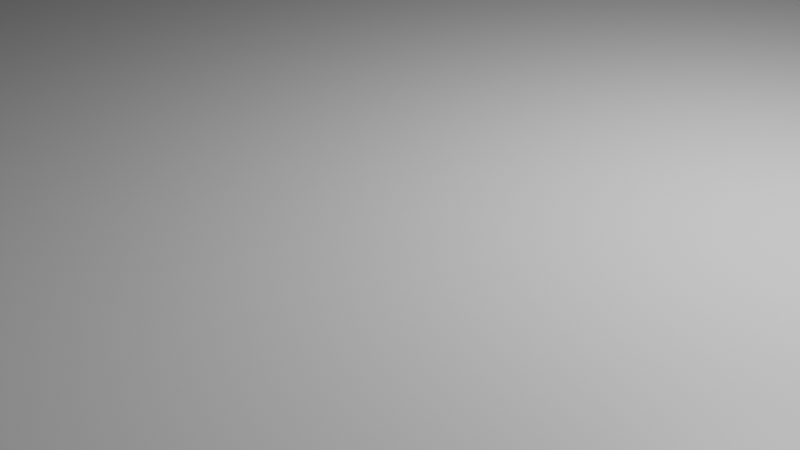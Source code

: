 # Source: rx_mounting_plate.blend  (saved by Blender 2.82.7; exported with 4.5.12 LTS)
import bpy
from mathutils import Matrix  # noqa: F401  (used for matrix-valued properties, if any)

bpy.ops.wm.read_factory_settings(use_empty=True)
scene = bpy.context.scene
scene.name = 'Scene'

# ---- collections
col_collection = bpy.data.collections.new('Collection'); scene.collection.children.link(col_collection)

# ---- materials (node trees are filled in below, after node groups)
mat_material = bpy.data.materials.new('Material')
mat_material.alpha_threshold = 0.0
mat_material.use_transparent_shadow = False
mat_material.line_color = (0.0, 0.0, 0.0, 1.0)

# ---- material node trees
mat_material.use_nodes = True; mat_material.node_tree.nodes.clear()
_N = mat_material.node_tree.nodes; _L = mat_material.node_tree.links
n0 = _N.new('ShaderNodeOutputMaterial'); n0.name = 'Material Output'; n0.location = (300, 300)
n1 = _N.new('ShaderNodeBsdfPrincipled'); n1.name = 'Principled BSDF'; n1.location = (10, 300)
n1.distribution = 'GGX'
n1.subsurface_method = 'BURLEY'
n1.inputs[2].default_value = 0.4
n1.inputs[3].default_value = 1.45
n1.inputs[27].default_value = (0.0, 0.0, 0.0, 1.0)
n1.inputs[28].default_value = 1.0
_L.new(n1.outputs[0], n0.inputs[0])
n0.is_active_output = True

# ---- world
world_world = bpy.data.worlds.new('World'); scene.world = world_world
world_world.use_nodes = True; world_world.node_tree.nodes.clear()
_N = world_world.node_tree.nodes; _L = world_world.node_tree.links
n0 = _N.new('ShaderNodeOutputWorld'); n0.name = 'World Output'; n0.location = (300, 300)
n1 = _N.new('ShaderNodeBackground'); n1.name = 'Background'; n1.location = (10, 300)
n1.inputs[0].default_value = (0.05088, 0.05088, 0.05088, 1.0)
_L.new(n1.outputs[0], n0.inputs[0])
n0.is_active_output = True
world_world.color = (0.05088, 0.05088, 0.05088)
world_world.use_sun_shadow = False
world_world.sun_shadow_jitter_overblur = 0.0

# ---- cameras
cam_camera = bpy.data.cameras.new('Camera')
cam_camera.clip_end = 100.0
cam_camera.ortho_scale = 7.314

# ---- lights
light_light = bpy.data.lights.new('Light', 'POINT')
light_light.transmission_factor = 0.0
light_light.energy = 1000.0
light_light.shadow_soft_size = 0.1
light_light.shadow_maximum_resolution = 0.006
light_light.use_absolute_resolution = True

# ---- meshes
me_cube = bpy.data.meshes.new('Cube')
me_cube.from_pydata([(1.0, 1.0, 1.0), (1.0, 1.0, -1.0), (1.0, -1.0, 1.0), (1.0, -1.0, -1.0), (-1.0, 1.0, 1.0), (-1.0, 1.0, -1.0), (-1.0, -1.0, 1.0), (-1.0, -1.0, -1.0), (-0.9598, -0.687, 1.0), (-0.9598, -0.687, -1.0), (-0.9583, -0.6746, 1.0), (-0.9583, -0.6746, -1.0), (-0.9381, -0.6483, 1.0), (-0.9381, -0.6483, -1.0), (-0.9412, -0.6442, 1.0), (-0.9412, -0.6442, -1.0), (-0.9608, -0.7004, 1.0), (-0.9608, -0.7004, -1.0), (-0.9327, -0.6638, 1.0), (-0.9327, -0.6638, -1.0), (-0.9352, -0.7737, 1.0), (-0.9352, -0.7737, -1.0), (-0.9381, -0.7803, 1.0), (-0.9381, -0.7803, -1.0), (-0.9306, -0.6746, 1.0), (-0.9306, -0.6746, -1.0), (-0.9412, -0.7843, 1.0), (-0.9412, -0.7843, -1.0), (-0.9508, -0.7803, 1.0), (-0.9508, -0.7803, -1.0), (-0.9611, -0.7143, 1.0), (-0.9611, -0.7143, -1.0), (-0.9508, -0.6483, 1.0), (-0.9508, -0.6483, -1.0), (-0.9537, -0.7737, 1.0), (-0.9537, -0.7737, -1.0), (-0.9281, -0.7282, 1.0), (-0.9281, -0.7282, -1.0), (-0.9327, -0.7648, 1.0), (-0.9327, -0.7648, -1.0), (-0.929, -0.7416, 1.0), (-0.929, -0.7416, -1.0), (-0.9278, -0.7143, 1.0), (-0.9278, -0.7143, -1.0), (-0.9562, -0.6638, 1.0), (-0.9562, -0.6638, -1.0), (-0.9537, -0.6549, 1.0), (-0.9537, -0.6549, -1.0), (-0.9444, -0.7857, 1.0), (-0.9444, -0.7857, -1.0), (-0.9444, -0.6429, 1.0), (-0.9444, -0.6429, -1.0), (-0.9281, -0.7004, 1.0), (-0.9281, -0.7004, -1.0), (-0.9352, -0.6549, 1.0), (-0.9352, -0.6549, -1.0), (-0.929, -0.687, 1.0), (-0.929, -0.687, -1.0), (-0.9598, -0.7416, 1.0), (-0.9598, -0.7416, -1.0), (-0.9583, -0.754, 1.0), (-0.9583, -0.754, -1.0), (-0.9608, -0.7282, 1.0), (-0.9608, -0.7282, -1.0), (-0.9562, -0.7648, 1.0), (-0.9562, -0.7648, -1.0), (-0.9477, -0.7843, 1.0), (-0.9477, -0.7843, -1.0), (-0.9306, -0.754, 1.0), (-0.9306, -0.754, -1.0), (-0.9477, -0.6442, 1.0), (-0.9477, -0.6442, -1.0), (-0.9598, 0.7416, 1.0), (-0.9598, 0.7416, -1.0), (-0.9583, 0.754, 1.0), (-0.9583, 0.754, -1.0), (-0.9381, 0.7803, 1.0), (-0.9381, 0.7803, -1.0), (-0.9412, 0.7843, 1.0), (-0.9412, 0.7843, -1.0), (-0.9608, 0.7282, 1.0), (-0.9608, 0.7282, -1.0), (-0.9327, 0.7648, 1.0), (-0.9327, 0.7648, -1.0), (-0.9352, 0.6549, 1.0), (-0.9352, 0.6549, -1.0), (-0.9381, 0.6483, 1.0), (-0.9381, 0.6483, -1.0), (-0.9306, 0.754, 1.0), (-0.9306, 0.754, -1.0), (-0.9412, 0.6442, 1.0), (-0.9412, 0.6442, -1.0), (-0.9508, 0.6483, 1.0), (-0.9508, 0.6483, -1.0), (-0.9611, 0.7143, 1.0), (-0.9611, 0.7143, -1.0), (-0.9508, 0.7803, 1.0), (-0.9508, 0.7803, -1.0), (-0.9537, 0.6549, 1.0), (-0.9537, 0.6549, -1.0), (-0.9281, 0.7004, 1.0), (-0.9281, 0.7004, -1.0), (-0.9327, 0.6638, 1.0), (-0.9327, 0.6638, -1.0), (-0.929, 0.687, 1.0), (-0.929, 0.687, -1.0), (-0.9278, 0.7143, 1.0), (-0.9278, 0.7143, -1.0), (-0.9562, 0.7648, 1.0), (-0.9562, 0.7648, -1.0), (-0.9537, 0.7737, 1.0), (-0.9537, 0.7737, -1.0), (-0.9444, 0.6429, 1.0), (-0.9444, 0.6429, -1.0), (-0.9444, 0.7857, 1.0), (-0.9444, 0.7857, -1.0), (-0.9281, 0.7282, 1.0), (-0.9281, 0.7282, -1.0), (-0.9352, 0.7737, 1.0), (-0.9352, 0.7737, -1.0), (-0.929, 0.7416, 1.0), (-0.929, 0.7416, -1.0), (-0.9598, 0.687, 1.0), (-0.9598, 0.687, -1.0), (-0.9583, 0.6746, 1.0), (-0.9583, 0.6746, -1.0), (-0.9608, 0.7004, 1.0), (-0.9608, 0.7004, -1.0), (-0.9562, 0.6638, 1.0), (-0.9562, 0.6638, -1.0), (-0.9477, 0.6442, 1.0), (-0.9477, 0.6442, -1.0), (-0.9306, 0.6746, 1.0), (-0.9306, 0.6746, -1.0), (-0.9477, 0.7843, 1.0), (-0.9477, 0.7843, -1.0), (-0.4043, -0.687, 1.0), (-0.4043, -0.687, -1.0), (-0.4027, -0.6746, 1.0), (-0.4027, -0.6746, -1.0), (-0.3825, -0.6483, 1.0), (-0.3825, -0.6483, -1.0), (-0.3856, -0.6442, 1.0), (-0.3856, -0.6442, -1.0), (-0.4052, -0.7004, 1.0), (-0.4052, -0.7004, -1.0), (-0.3771, -0.6638, 1.0), (-0.3771, -0.6638, -1.0), (-0.3796, -0.7737, 1.0), (-0.3796, -0.7737, -1.0), (-0.3825, -0.7803, 1.0), (-0.3825, -0.7803, -1.0), (-0.375, -0.6746, 1.0), (-0.375, -0.6746, -1.0), (-0.3856, -0.7843, 1.0), (-0.3856, -0.7843, -1.0), (-0.3953, -0.7803, 1.0), (-0.3953, -0.7803, -1.0), (-0.4056, -0.7143, 1.0), (-0.4056, -0.7143, -1.0), (-0.3953, -0.6483, 1.0), (-0.3953, -0.6483, -1.0), (-0.3981, -0.7737, 1.0), (-0.3981, -0.7737, -1.0), (-0.3725, -0.7282, 1.0), (-0.3725, -0.7282, -1.0), (-0.3771, -0.7648, 1.0), (-0.3771, -0.7648, -1.0), (-0.3735, -0.7416, 1.0), (-0.3735, -0.7416, -1.0), (-0.3722, -0.7143, 1.0), (-0.3722, -0.7143, -1.0), (-0.4007, -0.6638, 1.0), (-0.4007, -0.6638, -1.0), (-0.3981, -0.6549, 1.0), (-0.3981, -0.6549, -1.0), (-0.3889, -0.7857, 1.0), (-0.3889, -0.7857, -1.0), (-0.3889, -0.6429, 1.0), (-0.3889, -0.6429, -1.0), (-0.3725, -0.7004, 1.0), (-0.3725, -0.7004, -1.0), (-0.3796, -0.6549, 1.0), (-0.3796, -0.6549, -1.0), (-0.3735, -0.687, 1.0), (-0.3735, -0.687, -1.0), (-0.4043, -0.7416, 1.0), (-0.4043, -0.7416, -1.0), (-0.4027, -0.754, 1.0), (-0.4027, -0.754, -1.0), (-0.4052, -0.7282, 1.0), (-0.4052, -0.7282, -1.0), (-0.4007, -0.7648, 1.0), (-0.4007, -0.7648, -1.0), (-0.3921, -0.7843, 1.0), (-0.3921, -0.7843, -1.0), (-0.375, -0.754, 1.0), (-0.375, -0.754, -1.0), (-0.3921, -0.6442, 1.0), (-0.3921, -0.6442, -1.0), (-0.4043, 0.7416, 1.0), (-0.4043, 0.7416, -1.0), (-0.4027, 0.754, 1.0), (-0.4027, 0.754, -1.0), (-0.3825, 0.7803, 1.0), (-0.3825, 0.7803, -1.0), (-0.3856, 0.7843, 1.0), (-0.3856, 0.7843, -1.0), (-0.4052, 0.7282, 1.0), (-0.4052, 0.7282, -1.0), (-0.3771, 0.7648, 1.0), (-0.3771, 0.7648, -1.0), (-0.3796, 0.6549, 1.0), (-0.3796, 0.6549, -1.0), (-0.3825, 0.6483, 1.0), (-0.3825, 0.6483, -1.0), (-0.375, 0.754, 1.0), (-0.375, 0.754, -1.0), (-0.3856, 0.6442, 1.0), (-0.3856, 0.6442, -1.0), (-0.3953, 0.6483, 1.0), (-0.3953, 0.6483, -1.0), (-0.4056, 0.7143, 1.0), (-0.4056, 0.7143, -1.0), (-0.3953, 0.7803, 1.0), (-0.3953, 0.7803, -1.0), (-0.3981, 0.6549, 1.0), (-0.3981, 0.6549, -1.0), (-0.3725, 0.7004, 1.0), (-0.3725, 0.7004, -1.0), (-0.3771, 0.6638, 1.0), (-0.3771, 0.6638, -1.0), (-0.3735, 0.687, 1.0), (-0.3735, 0.687, -1.0), (-0.3722, 0.7143, 1.0), (-0.3722, 0.7143, -1.0), (-0.4007, 0.7648, 1.0), (-0.4007, 0.7648, -1.0), (-0.3981, 0.7737, 1.0), (-0.3981, 0.7737, -1.0), (-0.3889, 0.6429, 1.0), (-0.3889, 0.6429, -1.0), (-0.3889, 0.7857, 1.0), (-0.3889, 0.7857, -1.0), (-0.3725, 0.7282, 1.0), (-0.3725, 0.7282, -1.0), (-0.3796, 0.7737, 1.0), (-0.3796, 0.7737, -1.0), (-0.3735, 0.7416, 1.0), (-0.3735, 0.7416, -1.0), (-0.4043, 0.687, 1.0), (-0.4043, 0.687, -1.0), (-0.4027, 0.6746, 1.0), (-0.4027, 0.6746, -1.0), (-0.4052, 0.7004, 1.0), (-0.4052, 0.7004, -1.0), (-0.4007, 0.6638, 1.0), (-0.4007, 0.6638, -1.0), (-0.3921, 0.6442, 1.0), (-0.3921, 0.6442, -1.0), (-0.375, 0.6746, 1.0), (-0.375, 0.6746, -1.0), (-0.3921, 0.7843, 1.0), (-0.3921, 0.7843, -1.0), (0.1513, 0.7416, 1.0), (0.1513, 0.7416, -1.0), (0.1528, 0.754, 1.0), (0.1528, 0.754, -1.0), (0.173, 0.7803, 1.0), (0.173, 0.7803, -1.0), (0.1699, 0.7843, 1.0), (0.1699, 0.7843, -1.0), (0.1503, 0.7282, 1.0), (0.1503, 0.7282, -1.0), (0.1785, 0.7648, 1.0), (0.1785, 0.7648, -1.0), (0.1759, 0.6549, 1.0), (0.1759, 0.6549, -1.0), (0.173, 0.6483, 1.0), (0.173, 0.6483, -1.0), (0.1805, 0.754, 1.0), (0.1805, 0.754, -1.0), (0.1699, 0.6442, 1.0), (0.1699, 0.6442, -1.0), (0.1603, 0.6483, 1.0), (0.1603, 0.6483, -1.0), (0.15, 0.7143, 1.0), (0.15, 0.7143, -1.0), (0.1603, 0.7803, 1.0), (0.1603, 0.7803, -1.0), (0.1574, 0.6549, 1.0), (0.1574, 0.6549, -1.0), (0.183, 0.7004, 1.0), (0.183, 0.7004, -1.0), (0.1785, 0.6638, 1.0), (0.1785, 0.6638, -1.0), (0.1821, 0.687, 1.0), (0.1821, 0.687, -1.0), (0.1833, 0.7143, 1.0), (0.1833, 0.7143, -1.0), (0.1549, 0.7648, 1.0), (0.1549, 0.7648, -1.0), (0.1574, 0.7737, 1.0), (0.1574, 0.7737, -1.0), (0.1667, 0.6429, 1.0), (0.1667, 0.6429, -1.0), (0.1667, 0.7857, 1.0), (0.1667, 0.7857, -1.0), (0.183, 0.7282, 1.0), (0.183, 0.7282, -1.0), (0.1759, 0.7737, 1.0), (0.1759, 0.7737, -1.0), (0.1821, 0.7416, 1.0), (0.1821, 0.7416, -1.0), (0.1513, 0.687, 1.0), (0.1513, 0.687, -1.0), (0.1528, 0.6746, 1.0), (0.1528, 0.6746, -1.0), (0.1503, 0.7004, 1.0), (0.1503, 0.7004, -1.0), (0.1549, 0.6638, 1.0), (0.1549, 0.6638, -1.0), (0.1634, 0.6442, 1.0), (0.1634, 0.6442, -1.0), (0.1805, 0.6746, 1.0), (0.1805, 0.6746, -1.0), (0.1634, 0.7843, 1.0), (0.1634, 0.7843, -1.0), (0.1513, -0.687, 1.0), (0.1513, -0.687, -1.0), (0.1528, -0.6746, 1.0), (0.1528, -0.6746, -1.0), (0.173, -0.6483, 1.0), (0.173, -0.6483, -1.0), (0.1699, -0.6442, 1.0), (0.1699, -0.6442, -1.0), (0.1503, -0.7004, 1.0), (0.1503, -0.7004, -1.0), (0.1785, -0.6638, 1.0), (0.1785, -0.6638, -1.0), (0.1759, -0.7737, 1.0), (0.1759, -0.7737, -1.0), (0.173, -0.7803, 1.0), (0.173, -0.7803, -1.0), (0.1805, -0.6746, 1.0), (0.1805, -0.6746, -1.0), (0.1699, -0.7843, 1.0), (0.1699, -0.7843, -1.0), (0.1603, -0.7803, 1.0), (0.1603, -0.7803, -1.0), (0.15, -0.7143, 1.0), (0.15, -0.7143, -1.0), (0.1603, -0.6483, 1.0), (0.1603, -0.6483, -1.0), (0.1574, -0.7737, 1.0), (0.1574, -0.7737, -1.0), (0.183, -0.7282, 1.0), (0.183, -0.7282, -1.0), (0.1785, -0.7648, 1.0), (0.1785, -0.7648, -1.0), (0.1821, -0.7416, 1.0), (0.1821, -0.7416, -1.0), (0.1833, -0.7143, 1.0), (0.1833, -0.7143, -1.0), (0.1549, -0.6638, 1.0), (0.1549, -0.6638, -1.0), (0.1574, -0.6549, 1.0), (0.1574, -0.6549, -1.0), (0.1667, -0.7857, 1.0), (0.1667, -0.7857, -1.0), (0.1667, -0.6429, 1.0), (0.1667, -0.6429, -1.0), (0.183, -0.7004, 1.0), (0.183, -0.7004, -1.0), (0.1759, -0.6549, 1.0), (0.1759, -0.6549, -1.0), (0.1821, -0.687, 1.0), (0.1821, -0.687, -1.0), (0.1513, -0.7416, 1.0), (0.1513, -0.7416, -1.0), (0.1528, -0.754, 1.0), (0.1528, -0.754, -1.0), (0.1503, -0.7282, 1.0), (0.1503, -0.7282, -1.0), (0.1549, -0.7648, 1.0), (0.1549, -0.7648, -1.0), (0.1634, -0.7843, 1.0), (0.1634, -0.7843, -1.0), (0.1805, -0.754, 1.0), (0.1805, -0.754, -1.0), (0.1634, -0.6442, 1.0), (0.1634, -0.6442, -1.0), (0.929, 0.7416, 1.0), (0.929, 0.7416, -1.0), (0.9306, 0.754, 1.0), (0.9306, 0.754, -1.0), (0.9508, 0.7803, 1.0), (0.9508, 0.7803, -1.0), (0.9477, 0.7843, 1.0), (0.9477, 0.7843, -1.0), (0.9281, 0.7282, 1.0), (0.9281, 0.7282, -1.0), (0.9562, 0.7648, 1.0), (0.9562, 0.7648, -1.0), (0.9537, 0.6549, 1.0), (0.9537, 0.6549, -1.0), (0.9508, 0.6483, 1.0), (0.9508, 0.6483, -1.0), (0.9583, 0.754, 1.0), (0.9583, 0.754, -1.0), (0.9477, 0.6442, 1.0), (0.9477, 0.6442, -1.0), (0.9381, 0.6483, 1.0), (0.9381, 0.6483, -1.0), (0.9278, 0.7143, 1.0), (0.9278, 0.7143, -1.0), (0.9381, 0.7803, 1.0), (0.9381, 0.7803, -1.0), (0.9352, 0.6549, 1.0), (0.9352, 0.6549, -1.0), (0.9608, 0.7004, 1.0), (0.9608, 0.7004, -1.0), (0.9562, 0.6638, 1.0), (0.9562, 0.6638, -1.0), (0.9598, 0.687, 1.0), (0.9598, 0.687, -1.0), (0.9611, 0.7143, 1.0), (0.9611, 0.7143, -1.0), (0.9327, 0.7648, 1.0), (0.9327, 0.7648, -1.0), (0.9352, 0.7737, 1.0), (0.9352, 0.7737, -1.0), (0.9444, 0.6429, 1.0), (0.9444, 0.6429, -1.0), (0.9444, 0.7857, 1.0), (0.9444, 0.7857, -1.0), (0.9608, 0.7282, 1.0), (0.9608, 0.7282, -1.0), (0.9537, 0.7737, 1.0), (0.9537, 0.7737, -1.0), (0.9598, 0.7416, 1.0), (0.9598, 0.7416, -1.0), (0.929, 0.687, 1.0), (0.929, 0.687, -1.0), (0.9306, 0.6746, 1.0), (0.9306, 0.6746, -1.0), (0.9281, 0.7004, 1.0), (0.9281, 0.7004, -1.0), (0.9327, 0.6638, 1.0), (0.9327, 0.6638, -1.0), (0.9412, 0.6442, 1.0), (0.9412, 0.6442, -1.0), (0.9583, 0.6746, 1.0), (0.9583, 0.6746, -1.0), (0.9412, 0.7843, 1.0), (0.9412, 0.7843, -1.0), (0.929, -0.687, 1.0), (0.929, -0.687, -1.0), (0.9306, -0.6746, 1.0), (0.9306, -0.6746, -1.0), (0.9508, -0.6483, 1.0), (0.9508, -0.6483, -1.0), (0.9477, -0.6442, 1.0), (0.9477, -0.6442, -1.0), (0.9281, -0.7004, 1.0), (0.9281, -0.7004, -1.0), (0.9562, -0.6638, 1.0), (0.9562, -0.6638, -1.0), (0.9537, -0.7737, 1.0), (0.9537, -0.7737, -1.0), (0.9508, -0.7803, 1.0), (0.9508, -0.7803, -1.0), (0.9583, -0.6746, 1.0), (0.9583, -0.6746, -1.0), (0.9477, -0.7843, 1.0), (0.9477, -0.7843, -1.0), (0.9381, -0.7803, 1.0), (0.9381, -0.7803, -1.0), (0.9278, -0.7143, 1.0), (0.9278, -0.7143, -1.0), (0.9381, -0.6483, 1.0), (0.9381, -0.6483, -1.0), (0.9352, -0.7737, 1.0), (0.9352, -0.7737, -1.0), (0.9608, -0.7282, 1.0), (0.9608, -0.7282, -1.0), (0.9562, -0.7648, 1.0), (0.9562, -0.7648, -1.0), (0.9598, -0.7416, 1.0), (0.9598, -0.7416, -1.0), (0.9611, -0.7143, 1.0), (0.9611, -0.7143, -1.0), (0.9327, -0.6638, 1.0), (0.9327, -0.6638, -1.0), (0.9352, -0.6549, 1.0), (0.9352, -0.6549, -1.0), (0.9444, -0.7857, 1.0), (0.9444, -0.7857, -1.0), (0.9444, -0.6429, 1.0), (0.9444, -0.6429, -1.0), (0.9608, -0.7004, 1.0), (0.9608, -0.7004, -1.0), (0.9537, -0.6549, 1.0), (0.9537, -0.6549, -1.0), (0.9598, -0.687, 1.0), (0.9598, -0.687, -1.0), (0.929, -0.7416, 1.0), (0.929, -0.7416, -1.0), (0.9306, -0.754, 1.0), (0.9306, -0.754, -1.0), (0.9281, -0.7282, 1.0), (0.9281, -0.7282, -1.0), (0.9327, -0.7648, 1.0), (0.9327, -0.7648, -1.0), (0.9412, -0.7843, 1.0), (0.9412, -0.7843, -1.0), (0.9583, -0.754, 1.0), (0.9583, -0.754, -1.0), (0.9412, -0.6442, 1.0), (0.9412, -0.6442, -1.0), (-0.2394, 0.753, 1.0), (-0.2394, 0.753, -1.0), (-0.2379, 0.7654, 1.0), (-0.2379, 0.7654, -1.0), (-0.2176, 0.7917, 1.0), (-0.2176, 0.7917, -1.0), (-0.2207, 0.7958, 1.0), (-0.2207, 0.7958, -1.0), (-0.2402, 0.7418, 1.0), (-0.2403, 0.7396, 1.0), (-0.2403, 0.7396, -1.0), (-0.2402, 0.7418, -1.0), (-0.2122, 0.7762, 1.0), (-0.2122, 0.7762, -1.0), (-0.2147, 0.6663, 1.0), (-0.2147, 0.6663, -1.0), (-0.2176, 0.6597, 1.0), (-0.2176, 0.6597, -1.0), (-0.2101, 0.7654, 1.0), (-0.2101, 0.7654, -1.0), (-0.2207, 0.6557, 1.0), (-0.2207, 0.6557, -1.0), (-0.2304, 0.6597, 1.0), (-0.2304, 0.6597, -1.0), (-0.2407, 0.7257, 1.0), (-0.2407, 0.7257, -1.0), (-0.2304, 0.7917, 1.0), (-0.2304, 0.7917, -1.0), (-0.2333, 0.6663, 1.0), (-0.2333, 0.6663, -1.0), (-0.2077, 0.7118, 1.0), (-0.2077, 0.7118, -1.0), (-0.2076, 0.7143, 1.0), (-0.2076, 0.7143, -1.0), (-0.2122, 0.6752, 1.0), (-0.2122, 0.6752, -1.0), (-0.2086, 0.6984, 1.0), (-0.2086, 0.6984, -1.0), (-0.2073, 0.7257, 1.0), (-0.2073, 0.7257, -1.0), (-0.2358, 0.7762, 1.0), (-0.2358, 0.7762, -1.0), (-0.2333, 0.7851, 1.0), (-0.2333, 0.7851, -1.0), (-0.224, 0.6543, 1.0), (-0.224, 0.6543, -1.0), (-0.224, 0.7971, 1.0), (-0.224, 0.7971, -1.0), (-0.2077, 0.7396, 1.0), (-0.2077, 0.7396, -1.0), (-0.2147, 0.7851, 1.0), (-0.2147, 0.7851, -1.0), (-0.2086, 0.753, 1.0), (-0.2086, 0.753, -1.0), (-0.2083, 0.7484, 1.0), (-0.2083, 0.7484, -1.0), (-0.2394, 0.6984, 1.0), (-0.2394, 0.6984, -1.0), (-0.2379, 0.686, 1.0), (-0.2379, 0.686, -1.0), (-0.2403, 0.7118, 1.0), (-0.2403, 0.7118, -1.0), (-0.2358, 0.6752, 1.0), (-0.2358, 0.6752, -1.0), (-0.2404, 0.7143, 1.0), (-0.2404, 0.7143, -1.0), (-0.2273, 0.6557, 1.0), (-0.2273, 0.6557, -1.0), (-0.2101, 0.686, 1.0), (-0.2101, 0.686, -1.0), (-0.2273, 0.7958, 1.0), (-0.2273, 0.7958, -1.0), (-0.2394, -0.6984, 1.0), (-0.2394, -0.6984, -1.0), (-0.2379, -0.686, 1.0), (-0.2379, -0.686, -1.0), (-0.2176, -0.6597, 1.0), (-0.2176, -0.6597, -1.0), (-0.2207, -0.6557, 1.0), (-0.2207, -0.6557, -1.0), (-0.2403, -0.7118, 1.0), (-0.2403, -0.7118, -1.0), (-0.2122, -0.6752, 1.0), (-0.2122, -0.6752, -1.0), (-0.2147, -0.7851, 1.0), (-0.2147, -0.7851, -1.0), (-0.2176, -0.7917, 1.0), (-0.2176, -0.7917, -1.0), (-0.2101, -0.686, 1.0), (-0.2101, -0.686, -1.0), (-0.2207, -0.7958, 1.0), (-0.2207, -0.7958, -1.0), (-0.2304, -0.7917, 1.0), (-0.2304, -0.7917, -1.0), (-0.2407, -0.7257, 1.0), (-0.2407, -0.7257, -1.0), (-0.2304, -0.6597, 1.0), (-0.2304, -0.6597, -1.0), (-0.2333, -0.7851, 1.0), (-0.2333, -0.7851, -1.0), (-0.2404, -0.7143, 1.0), (-0.2404, -0.7143, -1.0), (-0.2077, -0.7396, 1.0), (-0.2077, -0.7396, -1.0), (-0.2122, -0.7762, 1.0), (-0.2122, -0.7762, -1.0), (-0.2083, -0.7484, 1.0), (-0.2086, -0.753, 1.0), (-0.2086, -0.753, -1.0), (-0.2083, -0.7484, -1.0), (-0.2073, -0.7257, 1.0), (-0.2073, -0.7257, -1.0), (-0.2358, -0.6752, 1.0), (-0.2358, -0.6752, -1.0), (-0.2333, -0.6663, 1.0), (-0.2333, -0.6663, -1.0), (-0.224, -0.7971, 1.0), (-0.224, -0.7971, -1.0), (-0.224, -0.6543, 1.0), (-0.224, -0.6543, -1.0), (-0.2077, -0.7118, 1.0), (-0.2076, -0.7143, 1.0), (-0.2077, -0.7118, -1.0), (-0.2076, -0.7143, -1.0), (-0.2147, -0.6663, 1.0), (-0.2147, -0.6663, -1.0), (-0.2086, -0.6984, 1.0), (-0.2086, -0.6984, -1.0), (-0.2394, -0.753, 1.0), (-0.2394, -0.753, -1.0), (-0.2379, -0.7654, 1.0), (-0.2379, -0.7654, -1.0), (-0.2403, -0.7396, 1.0), (-0.2402, -0.7418, 1.0), (-0.2402, -0.7418, -1.0), (-0.2403, -0.7396, -1.0), (-0.2358, -0.7762, 1.0), (-0.2358, -0.7762, -1.0), (-0.2273, -0.7958, 1.0), (-0.2273, -0.7958, -1.0), (-0.2101, -0.7654, 1.0), (-0.2101, -0.7654, -1.0), (-0.2273, -0.6557, 1.0), (-0.2273, -0.6557, -1.0), (-0.01362, 0.753, 1.0), (-0.01362, 0.753, -1.0), (-0.01208, 0.7654, 1.0), (-0.01208, 0.7654, -1.0), (0.008156, 0.7917, 1.0), (0.008156, 0.7917, -1.0), (0.006976, 0.7932, 1.0), (0.006976, 0.7932, -1.0), (0.005029, 0.7958, 1.0), (0.005029, 0.7958, -1.0), (-0.01457, 0.7396, 1.0), (-0.01457, 0.7396, -1.0), (0.01356, 0.7762, 1.0), (0.01356, 0.7762, -1.0), (0.01104, 0.6663, 1.0), (0.01104, 0.6663, -1.0), (0.008156, 0.6597, 1.0), (0.008156, 0.6597, -1.0), (0.01564, 0.7654, 1.0), (0.01564, 0.7654, -1.0), (0.005029, 0.6557, 1.0), (0.005029, 0.6557, -1.0), (-0.0046, 0.6597, 1.0), (-0.0046, 0.6597, -1.0), (-0.01489, 0.7257, 1.0), (-0.01489, 0.7257, -1.0), (-0.0046, 0.7917, 1.0), (-0.005021, 0.7907, 1.0), (-0.0046, 0.7917, -1.0), (-0.005021, 0.7907, -1.0), (-0.007482, 0.6663, 1.0), (-0.007482, 0.6663, -1.0), (0.01812, 0.7118, 1.0), (0.01812, 0.7118, -1.0), (0.01818, 0.7143, 1.0), (0.01818, 0.7143, -1.0), (0.01356, 0.6752, 1.0), (0.01356, 0.6752, -1.0), (0.01718, 0.6984, 1.0), (0.01718, 0.6984, -1.0), (0.01844, 0.7257, 1.0), (0.01844, 0.7257, -1.0), (-0.01001, 0.7762, 1.0), (-0.01001, 0.7762, -1.0), (-0.007482, 0.7851, 1.0), (-0.007482, 0.7851, -1.0), (0.001778, 0.6543, 1.0), (0.001778, 0.6543, -1.0), (0.001778, 0.7971, 1.0), (0.001778, 0.7971, -1.0), (0.01812, 0.7396, 1.0), (0.01812, 0.7396, -1.0), (0.01104, 0.7851, 1.0), (0.01104, 0.7851, -1.0), (0.01718, 0.753, 1.0), (0.01718, 0.753, -1.0), (-0.01362, 0.6984, 1.0), (-0.01362, 0.6984, -1.0), (-0.01208, 0.686, 1.0), (-0.01208, 0.686, -1.0), (-0.01457, 0.7118, 1.0), (-0.01457, 0.7118, -1.0), (-0.01001, 0.6752, 1.0), (-0.01001, 0.6752, -1.0), (-0.01463, 0.7143, 1.0), (-0.01463, 0.7143, -1.0), (-0.001474, 0.6557, 1.0), (-0.001474, 0.6557, -1.0), (0.01564, 0.686, 1.0), (0.01564, 0.686, -1.0), (-0.001474, 0.7958, 1.0), (-0.001474, 0.7958, -1.0), (-0.01362, -0.6984, 1.0), (-0.01362, -0.6984, -1.0), (-0.01208, -0.686, 1.0), (-0.01208, -0.686, -1.0), (0.008156, -0.6597, 1.0), (0.008156, -0.6597, -1.0), (0.005029, -0.6557, 1.0), (0.005029, -0.6557, -1.0), (-0.01457, -0.7118, 1.0), (-0.01457, -0.7118, -1.0), (0.01356, -0.6752, 1.0), (0.01356, -0.6752, -1.0), (0.01104, -0.7851, 1.0), (0.01104, -0.7851, -1.0), (0.008156, -0.7917, 1.0), (0.008156, -0.7917, -1.0), (0.01564, -0.686, 1.0), (0.01564, -0.686, -1.0), (0.006976, -0.7932, 1.0), (0.006976, -0.7932, -1.0), (0.005029, -0.7958, 1.0), (0.005029, -0.7958, -1.0), (-0.0046, -0.7917, 1.0), (-0.005021, -0.7907, 1.0), (-0.0046, -0.7917, -1.0), (-0.005021, -0.7907, -1.0), (-0.01489, -0.7257, 1.0), (-0.01489, -0.7257, -1.0), (-0.0046, -0.6597, 1.0), (-0.0046, -0.6597, -1.0), (-0.007482, -0.7851, 1.0), (-0.007482, -0.7851, -1.0), (-0.01463, -0.7143, 1.0), (-0.01463, -0.7143, -1.0), (0.01812, -0.7396, 1.0), (0.01812, -0.7396, -1.0), (0.01356, -0.7762, 1.0), (0.01356, -0.7762, -1.0), (0.01718, -0.753, 1.0), (0.01718, -0.753, -1.0), (0.01844, -0.7257, 1.0), (0.01844, -0.7257, -1.0), (-0.01001, -0.6752, 1.0), (-0.01001, -0.6752, -1.0), (-0.007482, -0.6663, 1.0), (-0.007482, -0.6663, -1.0), (0.001778, -0.7971, 1.0), (0.001778, -0.7971, -1.0), (0.001778, -0.6543, 1.0), (0.001778, -0.6543, -1.0), (0.01812, -0.7118, 1.0), (0.01818, -0.7143, 1.0), (0.01812, -0.7118, -1.0), (0.01818, -0.7143, -1.0), (0.01104, -0.6663, 1.0), (0.01104, -0.6663, -1.0), (0.01718, -0.6984, 1.0), (0.01718, -0.6984, -1.0), (-0.01362, -0.753, 1.0), (-0.01362, -0.753, -1.0), (-0.01208, -0.7654, 1.0), (-0.01208, -0.7654, -1.0), (-0.01457, -0.7396, 1.0), (-0.01457, -0.7396, -1.0), (-0.01001, -0.7762, 1.0), (-0.01001, -0.7762, -1.0), (-0.001474, -0.7958, 1.0), (-0.001474, -0.7958, -1.0), (0.01564, -0.7654, 1.0), (0.01564, -0.7654, -1.0), (-0.001474, -0.6557, 1.0), (-0.001474, -0.6557, -1.0), (0.2068, 0.9321, 1.0), (0.2068, 0.9321, -1.0), (0.2084, 0.9444, 1.0), (0.2084, 0.9444, -1.0), (0.2286, 0.9708, 1.0), (0.2286, 0.9708, -1.0), (0.2255, 0.9748, 1.0), (0.2255, 0.9748, -1.0), (0.2059, 0.9187, 1.0), (0.2059, 0.9187, -1.0), (0.234, 0.9553, 1.0), (0.234, 0.9553, -1.0), (0.2315, 0.8454, 1.0), (0.2315, 0.8454, -1.0), (0.2289, 0.8394, 1.0), (0.2286, 0.8388, 1.0), (0.2286, 0.8388, -1.0), (0.2289, 0.8394, -1.0), (0.2361, 0.9444, 1.0), (0.2361, 0.9444, -1.0), (0.2255, 0.8347, 1.0), (0.2255, 0.8347, -1.0), (0.2158, 0.8388, 1.0), (0.2158, 0.8388, -1.0), (0.2056, 0.9048, 1.0), (0.2056, 0.9048, -1.0), (0.2158, 0.9708, 1.0), (0.2158, 0.9708, -1.0), (0.213, 0.8454, 1.0), (0.213, 0.8454, -1.0), (0.2383, 0.8871, 1.0), (0.2386, 0.8908, 1.0), (0.2386, 0.8908, -1.0), (0.2383, 0.8871, -1.0), (0.234, 0.8543, 1.0), (0.234, 0.8543, -1.0), (0.2376, 0.8774, 1.0), (0.2376, 0.8774, -1.0), (0.2389, 0.9048, 1.0), (0.2389, 0.9048, -1.0), (0.2104, 0.9553, 1.0), (0.2104, 0.9553, -1.0), (0.213, 0.9642, 1.0), (0.213, 0.9642, -1.0), (0.2222, 0.8333, 1.0), (0.2222, 0.8333, -1.0), (0.2222, 0.9762, 1.0), (0.2222, 0.9762, -1.0), (0.2386, 0.9187, 1.0), (0.2386, 0.9187, -1.0), (0.2315, 0.9642, 1.0), (0.2315, 0.9642, -1.0), (0.2376, 0.9321, 1.0), (0.2376, 0.9321, -1.0), (0.2068, 0.8774, 1.0), (0.2065, 0.8824, 1.0), (0.2065, 0.8824, -1.0), (0.2068, 0.8774, -1.0), (0.2084, 0.8651, 1.0), (0.2084, 0.8651, -1.0), (0.2059, 0.8908, 1.0), (0.2059, 0.8908, -1.0), (0.2104, 0.8543, 1.0), (0.2104, 0.8543, -1.0), (0.219, 0.8347, 1.0), (0.219, 0.8347, -1.0), (0.2172, 0.837, 1.0), (0.2172, 0.837, -1.0), (0.2361, 0.8651, 1.0), (0.2361, 0.8651, -1.0), (0.219, 0.9748, 1.0), (0.219, 0.9748, -1.0), (0.2068, -0.4012, 1.0), (0.2068, -0.4012, -1.0), (0.2084, -0.3889, 1.0), (0.2084, -0.3889, -1.0), (0.2286, -0.3626, 1.0), (0.2286, -0.3626, -1.0), (0.2255, -0.3585, 1.0), (0.2255, -0.3585, -1.0), (0.2059, -0.4146, 1.0), (0.2059, -0.4146, -1.0), (0.234, -0.3781, 1.0), (0.234, -0.3781, -1.0), (0.2315, -0.488, 1.0), (0.2315, -0.488, -1.0), (0.2286, -0.4946, 1.0), (0.2286, -0.4946, -1.0), (0.2361, -0.3889, 1.0), (0.2361, -0.3889, -1.0), (0.2255, -0.4986, 1.0), (0.2255, -0.4986, -1.0), (0.2158, -0.4946, 1.0), (0.2158, -0.4946, -1.0), (0.2056, -0.4286, 1.0), (0.2056, -0.4286, -1.0), (0.2158, -0.3626, 1.0), (0.2158, -0.3626, -1.0), (0.213, -0.488, 1.0), (0.213, -0.488, -1.0), (0.2386, -0.4425, 1.0), (0.2386, -0.4425, -1.0), (0.234, -0.4791, 1.0), (0.234, -0.4791, -1.0), (0.2376, -0.4559, 1.0), (0.2376, -0.4559, -1.0), (0.2389, -0.4286, 1.0), (0.2389, -0.4286, -1.0), (0.2104, -0.3781, 1.0), (0.2104, -0.3781, -1.0), (0.213, -0.3692, 1.0), (0.213, -0.3692, -1.0), (0.2222, -0.5, 1.0), (0.2222, -0.5, -1.0), (0.2222, -0.3571, 1.0), (0.2222, -0.3571, -1.0), (0.2386, -0.4146, 1.0), (0.2386, -0.4146, -1.0), (0.2315, -0.3692, 1.0), (0.2315, -0.3692, -1.0), (0.2376, -0.4012, 1.0), (0.2376, -0.4012, -1.0), (0.2068, -0.4559, 1.0), (0.2068, -0.4559, -1.0), (0.2084, -0.4683, 1.0), (0.2084, -0.4683, -1.0), (0.2059, -0.4425, 1.0), (0.2059, -0.4425, -1.0), (0.2104, -0.4791, 1.0), (0.2104, -0.4791, -1.0), (0.219, -0.4986, 1.0), (0.219, -0.4986, -1.0), (0.2361, -0.4683, 1.0), (0.2361, -0.4683, -1.0), (0.219, -0.3585, 1.0), (0.219, -0.3585, -1.0), (0.8513, 0.9321, 1.0), (0.8513, 0.9321, -1.0), (0.8528, 0.9444, 1.0), (0.8528, 0.9444, -1.0), (0.873, 0.9708, 1.0), (0.873, 0.9708, -1.0), (0.8712, 0.9732, 1.0), (0.8699, 0.9748, 1.0), (0.8712, 0.9732, -1.0), (0.8699, 0.9748, -1.0), (0.8503, 0.9187, 1.0), (0.8503, 0.9187, -1.0), (0.8785, 0.9553, 1.0), (0.8785, 0.9553, -1.0), (0.8779, 0.9573, 1.0), (0.8779, 0.9573, -1.0), (0.8759, 0.8454, 1.0), (0.8759, 0.8454, -1.0), (0.873, 0.8388, 1.0), (0.873, 0.8388, -1.0), (0.8805, 0.9444, 1.0), (0.8805, 0.9444, -1.0), (0.8699, 0.8347, 1.0), (0.8699, 0.8347, -1.0), (0.8603, 0.8388, 1.0), (0.8603, 0.8388, -1.0), (0.85, 0.9048, 1.0), (0.85, 0.9048, -1.0), (0.8603, 0.9708, 1.0), (0.8603, 0.9708, -1.0), (0.8574, 0.8454, 1.0), (0.8574, 0.8454, -1.0), (0.883, 0.8908, 1.0), (0.883, 0.8908, -1.0), (0.8785, 0.8543, 1.0), (0.8785, 0.8543, -1.0), (0.8821, 0.8774, 1.0), (0.8821, 0.8774, -1.0), (0.8833, 0.9048, 1.0), (0.8833, 0.9048, -1.0), (0.8549, 0.9553, 1.0), (0.8549, 0.9553, -1.0), (0.8574, 0.9642, 1.0), (0.8574, 0.9642, -1.0), (0.8667, 0.8333, 1.0), (0.8667, 0.8333, -1.0), (0.8667, 0.9762, 1.0), (0.8667, 0.9762, -1.0), (0.8536, 0.9488, 1.0), (0.8536, 0.9488, -1.0), (0.883, 0.9187, 1.0), (0.883, 0.9187, -1.0), (0.8759, 0.9642, 1.0), (0.8759, 0.9642, -1.0), (0.8821, 0.9321, 1.0), (0.8821, 0.9321, -1.0), (0.8513, 0.8774, 1.0), (0.8513, 0.8774, -1.0), (0.8528, 0.8651, 1.0), (0.8528, 0.8651, -1.0), (0.8503, 0.8908, 1.0), (0.8503, 0.8908, -1.0), (0.8549, 0.8543, 1.0), (0.8549, 0.8543, -1.0), (0.8634, 0.8347, 1.0), (0.8634, 0.8347, -1.0), (0.8805, 0.8651, 1.0), (0.8805, 0.8651, -1.0), (0.8634, 0.9748, 1.0), (0.8634, 0.9748, -1.0), (0.8604, 0.9709, 1.0), (0.8604, 0.9709, -1.0)], [], [(0, 4, 94, 80, 72, 74, 108, 110, 96, 134, 114, 78, 76, 118, 82, 88, 120, 116, 106, 863, 868, 832, 816, 808, 810, 848, 850, 834, 878, 854, 814, 812, 858, 818, 826, 860, 856, 846, 839, 838), (3, 2, 6, 7), (7, 6, 4, 5), (5, 1, 841, 840, 847, 857, 861, 827, 819, 859, 813, 815, 855, 879, 835, 851, 849, 811, 809, 817, 833, 869, 864, 107, 117, 121, 89, 83, 119, 77, 79, 115, 135, 97, 111, 109, 75, 73, 81, 95), (1, 0, 2, 3), (5, 4, 0, 1), (37, 36, 42, 43), (2, 42, 36, 40, 68, 38, 20, 22, 26, 48, 66, 28, 34, 64, 60, 58, 62, 30, 6), (39, 38, 68, 69), (69, 68, 40, 41), (17, 16, 30, 31), (53, 52, 56, 57), (43, 42, 52, 53), (25, 24, 18, 19), (51, 50, 70, 71), (67, 66, 48, 49), (11, 10, 8, 9), (49, 48, 26, 27), (71, 70, 32, 33), (19, 18, 54, 55), (35, 34, 28, 29), (55, 54, 12, 13), (21, 20, 38, 39), (47, 46, 44, 45), (9, 8, 16, 17), (23, 22, 20, 21), (65, 64, 34, 35), (59, 58, 60, 61), (15, 14, 50, 51), (57, 56, 24, 25), (31, 30, 62, 63), (41, 40, 36, 37), (29, 28, 66, 67), (7, 31, 63, 59, 61, 65, 35, 29, 67, 49, 27, 23, 21, 39, 69, 41, 37, 43, 3), (33, 32, 46, 47), (13, 12, 14, 15), (27, 26, 22, 23), (63, 62, 58, 59), (45, 44, 10, 11), (61, 60, 64, 65), (101, 100, 106, 107), (106, 222, 208, 200, 202, 236, 238, 224, 262, 242, 206, 204, 246, 210, 216, 248, 244, 234, 528, 520, 522, 560, 562, 546, 590, 566, 526, 524, 570, 532, 538, 572, 574, 691, 690, 734, 712, 672, 670, 874, 830, 836, 870, 866, 862, 863), (103, 102, 132, 133), (133, 132, 104, 105), (81, 80, 94, 95), (117, 116, 120, 121), (107, 106, 116, 117), (89, 88, 82, 83), (115, 114, 134, 135), (131, 130, 112, 113), (75, 74, 72, 73), (113, 112, 90, 91), (135, 134, 96, 97), (83, 82, 118, 119), (99, 98, 92, 93), (119, 118, 76, 77), (85, 84, 102, 103), (111, 110, 108, 109), (73, 72, 80, 81), (87, 86, 84, 85), (129, 128, 98, 99), (123, 122, 124, 125), (79, 78, 114, 115), (121, 120, 88, 89), (95, 94, 126, 127), (105, 104, 100, 101), (93, 92, 130, 131), (95, 127, 123, 125, 129, 99, 93, 131, 113, 91, 87, 85, 103, 133, 105, 101, 107, 223, 255, 251, 253, 257, 227, 221, 259, 241, 219, 215, 213, 231, 261, 233, 229, 235, 585, 581, 577, 579, 583, 549, 543, 587, 565, 541, 537, 535, 555, 589, 557, 551, 553, 729, 725, 721, 723, 727, 695, 687, 731, 711, 685, 681, 679, 701, 733, 703, 697, 699, 287, 319, 315, 317, 321, 291, 285, 323, 305, 283, 279, 277, 295, 325, 297, 293, 299, 415, 447, 443, 445, 449, 419, 413, 451, 433, 411, 407, 405, 423, 453, 425, 421, 427, 1, 3, 491, 501, 505, 473, 467, 503, 461, 463, 499, 519, 481, 495, 493, 459, 457, 465, 479, 915, 925, 929, 897, 891, 927, 885, 887, 923, 943, 905, 919, 917, 883, 881, 889, 903, 181, 185, 153, 147, 183, 141, 143, 179, 199, 161, 175, 173, 139, 137, 145, 159, 43, 53, 57, 25, 19, 55, 13, 15, 51, 71, 33, 47, 45, 11, 9, 17, 31, 7, 5), (97, 96, 110, 111), (77, 76, 78, 79), (91, 90, 86, 87), (127, 126, 122, 123), (109, 108, 74, 75), (125, 124, 128, 129), (165, 164, 170, 171), (167, 166, 196, 197), (197, 196, 168, 169), (145, 144, 158, 159), (181, 180, 184, 185), (171, 170, 180, 181), (153, 152, 146, 147), (179, 178, 198, 199), (195, 194, 176, 177), (139, 138, 136, 137), (177, 176, 154, 155), (199, 198, 160, 161), (147, 146, 182, 183), (43, 159, 191, 187, 189, 193, 163, 157, 195, 177, 155, 151, 149, 167, 197, 169, 165, 171, 654, 649, 651, 657, 619, 613, 659, 637, 611, 607, 605, 625, 661, 628, 629, 761, 760, 803, 783, 757, 755, 3), (163, 162, 156, 157), (183, 182, 140, 141), (149, 148, 166, 167), (175, 174, 172, 173), (137, 136, 144, 145), (151, 150, 148, 149), (193, 192, 162, 163), (187, 186, 188, 189), (143, 142, 178, 179), (185, 184, 152, 153), (159, 158, 190, 191), (169, 168, 164, 165), (2, 754, 756, 782, 802, 758, 759, 626, 627, 660, 624, 604, 606, 610, 636, 658, 612, 618, 656, 650, 648, 653, 170, 164, 168, 196, 166, 148, 150, 154, 176, 194, 156, 162, 192, 188, 186, 190, 158, 42), (157, 156, 194, 195), (161, 160, 174, 175), (141, 140, 142, 143), (155, 154, 150, 151), (191, 190, 186, 187), (173, 172, 138, 139), (189, 188, 192, 193), (229, 228, 234, 235), (231, 230, 260, 261), (261, 260, 232, 233), (209, 208, 222, 223), (245, 244, 248, 249), (235, 234, 244, 245), (217, 216, 210, 211), (243, 242, 262, 263), (259, 258, 240, 241), (203, 202, 200, 201), (241, 240, 218, 219), (263, 262, 224, 225), (211, 210, 246, 247), (1, 952, 953, 991, 1013, 1015, 825, 821, 843, 877, 845, 841), (227, 226, 220, 221), (247, 246, 204, 205), (213, 212, 230, 231), (239, 238, 236, 237), (201, 200, 208, 209), (215, 214, 212, 213), (257, 256, 226, 227), (251, 250, 252, 253), (207, 206, 242, 243), (249, 248, 216, 217), (223, 222, 254, 255), (233, 232, 228, 229), (0, 950, 948, 996, 958), (221, 220, 258, 259), (225, 224, 238, 239), (205, 204, 206, 207), (219, 218, 214, 215), (255, 254, 250, 251), (237, 236, 202, 203), (253, 252, 256, 257), (293, 292, 298, 299), (295, 294, 324, 325), (325, 324, 296, 297), (273, 272, 286, 287), (309, 308, 312, 313), (299, 298, 308, 309), (281, 280, 274, 275), (307, 306, 326, 327), (323, 322, 304, 305), (267, 266, 264, 265), (305, 304, 282, 283), (327, 326, 288, 289), (275, 274, 310, 311), (1, 959, 997, 949, 952), (291, 290, 284, 285), (311, 310, 268, 269), (277, 276, 294, 295), (303, 302, 300, 301), (298, 414, 400, 392, 394, 428, 430, 416, 454, 434, 398, 396, 438, 402, 408, 440, 436, 426, 0, 958, 956, 964, 998, 994, 982, 976, 980, 1010, 978, 960, 962, 966, 988, 1008, 968, 974, 1006, 1002, 1000, 1004, 970, 954, 944, 946, 992), (265, 264, 272, 273), (279, 278, 276, 277), (321, 320, 290, 291), (315, 314, 316, 317), (271, 270, 306, 307), (313, 312, 280, 281), (287, 286, 318, 319), (297, 296, 292, 293), (285, 284, 322, 323), (289, 288, 302, 303), (269, 268, 270, 271), (283, 282, 278, 279), (319, 318, 314, 315), (301, 300, 266, 267), (317, 316, 320, 321), (357, 356, 362, 363), (359, 358, 388, 389), (389, 388, 360, 361), (337, 336, 350, 351), (2, 362, 356, 360, 388, 358, 340, 342, 346, 368, 386, 348, 354, 384, 380, 378, 382, 350, 787, 776, 770, 774, 804, 772, 748, 750, 754), (373, 372, 376, 377), (363, 362, 372, 373), (345, 344, 338, 339), (371, 370, 390, 391), (387, 386, 368, 369), (331, 330, 328, 329), (369, 368, 346, 347), (391, 390, 352, 353), (339, 338, 374, 375), (171, 621, 615, 655, 654), (355, 354, 348, 349), (375, 374, 332, 333), (341, 340, 358, 359), (367, 366, 364, 365), (329, 328, 336, 337), (343, 342, 340, 341), (385, 384, 354, 355), (379, 378, 380, 381), (335, 334, 370, 371), (377, 376, 344, 345), (351, 350, 382, 383), (361, 360, 356, 357), (349, 348, 386, 387), (353, 352, 366, 367), (333, 332, 334, 335), (347, 346, 342, 343), (383, 382, 378, 379), (365, 364, 330, 331), (381, 380, 384, 385), (421, 420, 426, 427), (423, 422, 452, 453), (453, 452, 424, 425), (401, 400, 414, 415), (0, 426, 420, 424, 452, 422, 404, 406, 410, 432, 450, 412, 418, 448, 444, 442, 446, 414, 298, 292, 296, 324, 294, 276, 278, 282, 304, 322, 284, 290, 320, 316, 314, 318, 286, 698, 696, 702, 732, 700, 678, 680, 684, 710, 730, 686, 694, 726, 722, 720, 724, 728, 552, 550, 556, 588, 554, 534, 536, 540, 564, 586, 542, 548, 582, 578, 576, 580, 584, 234, 228, 232, 260, 230, 212, 214, 218, 240, 258, 220, 226, 256, 252, 250, 254, 222, 106, 100, 104, 132, 102, 84, 86, 90, 112, 130, 92, 98, 128, 124, 122, 126, 94, 4, 6, 30, 16, 8, 10, 44, 46, 32, 70, 50, 14, 12, 54, 18, 24, 56, 52, 42, 158, 144, 136, 138, 172, 174, 160, 198, 178, 142, 140, 182, 146, 152, 184, 180, 902, 888, 880, 882, 916, 918, 904, 942, 922, 886, 884, 926, 890, 896, 928, 924, 914, 478, 464, 456, 458, 492, 494, 480, 518, 498, 462, 460, 502, 466, 472, 504, 500, 490, 2), (437, 436, 440, 441), (427, 426, 436, 437), (409, 408, 402, 403), (435, 434, 454, 455), (451, 450, 432, 433), (395, 394, 392, 393), (433, 432, 410, 411), (455, 454, 416, 417), (403, 402, 438, 439), (1, 427, 437, 441, 409, 403, 439, 397, 399, 435, 455, 417, 431, 429, 395, 393, 401, 415, 299, 993, 947, 945, 955, 971, 1005, 1001, 1003, 1007, 975, 969, 1009, 989, 967, 963, 961, 979, 1011, 981, 977, 983, 995, 999, 965, 957, 959), (419, 418, 412, 413), (439, 438, 396, 397), (405, 404, 422, 423), (431, 430, 428, 429), (393, 392, 400, 401), (407, 406, 404, 405), (449, 448, 418, 419), (443, 442, 444, 445), (399, 398, 434, 435), (441, 440, 408, 409), (415, 414, 446, 447), (425, 424, 420, 421), (413, 412, 450, 451), (417, 416, 430, 431), (397, 396, 398, 399), (411, 410, 406, 407), (447, 446, 442, 443), (429, 428, 394, 395), (445, 444, 448, 449), (485, 484, 490, 491), (487, 486, 516, 517), (517, 516, 488, 489), (465, 464, 478, 479), (501, 500, 504, 505), (491, 490, 500, 501), (473, 472, 466, 467), (499, 498, 518, 519), (515, 514, 496, 497), (2, 490, 484, 488, 516, 486, 468, 470, 474, 496, 514, 476, 482, 512, 508, 506, 510, 478, 362), (459, 458, 456, 457), (497, 496, 474, 475), (519, 518, 480, 481), (467, 466, 502, 503), (363, 479, 511, 507, 509, 513, 483, 477, 515, 497, 475, 471, 469, 487, 517, 489, 485, 491, 3), (483, 482, 476, 477), (503, 502, 460, 461), (469, 468, 486, 487), (495, 494, 492, 493), (457, 456, 464, 465), (471, 470, 468, 469), (513, 512, 482, 483), (507, 506, 508, 509), (463, 462, 498, 499), (505, 504, 472, 473), (479, 478, 510, 511), (489, 488, 484, 485), (477, 476, 514, 515), (481, 480, 494, 495), (461, 460, 462, 463), (475, 474, 470, 471), (511, 510, 506, 507), (493, 492, 458, 459), (509, 508, 512, 513), (551, 550, 552, 558, 559, 553), (555, 554, 588, 589), (589, 588, 556, 557), (530, 529, 544, 545), (569, 568, 574, 572, 573, 575), (559, 558, 568, 569), (539, 538, 532, 533), (567, 566, 590, 591), (587, 586, 564, 565), (523, 522, 520, 521), (565, 564, 540, 541), (591, 590, 546, 547), (533, 532, 570, 571), (531, 530, 545, 585, 235), (549, 548, 542, 543), (571, 570, 524, 525), (535, 534, 554, 555), (563, 562, 560, 561), (584, 544, 529, 528, 234), (521, 520, 528, 529, 530, 531), (537, 536, 534, 535), (583, 582, 548, 549), (577, 576, 578, 579), (527, 526, 566, 567), (573, 572, 538, 539), (545, 544, 584, 580, 581, 585), (557, 556, 550, 551), (543, 542, 586, 587), (547, 546, 562, 563), (581, 580, 576, 577), (525, 524, 526, 527), (541, 540, 536, 537), (561, 560, 522, 523), (579, 578, 582, 583), (623, 622, 630, 631), (653, 652, 614, 620, 170), (625, 624, 660, 661), (661, 660, 627, 628), (601, 600, 620, 614, 615, 621), (642, 640, 646, 647), (631, 630, 641, 640, 642, 643), (629, 623, 631, 643, 769, 763, 799, 795, 797, 801, 767, 761), (609, 608, 602, 603), (639, 638, 662, 663), (659, 658, 636, 637), (595, 594, 592, 593), (637, 636, 610, 611), (663, 662, 616, 617), (603, 602, 644, 645), (619, 618, 612, 613), (645, 644, 596, 597), (605, 604, 624, 625), (635, 634, 632, 633), (593, 592, 600, 601), (607, 606, 604, 605), (657, 656, 618, 619), (649, 648, 650, 651), (599, 598, 638, 639), (647, 646, 608, 609), (615, 614, 652, 655), (628, 627, 626, 622, 623, 629), (613, 612, 658, 659), (617, 616, 634, 635), (655, 652, 653, 648, 649, 654), (597, 596, 598, 599), (611, 610, 606, 607), (633, 632, 594, 595), (651, 650, 656, 657), (697, 696, 698, 704, 705, 699), (701, 700, 732, 733), (733, 732, 702, 703), (675, 674, 688, 689), (715, 714, 718, 719), (705, 704, 714, 715), (683, 682, 676, 677), (713, 712, 734, 735), (731, 730, 710, 711), (667, 666, 664, 665), (711, 710, 684, 685), (735, 734, 690, 692), (677, 676, 716, 717), (693, 709, 707, 667, 665, 675, 689, 729, 553, 559, 569, 575), (695, 694, 686, 687), (717, 716, 668, 669), (679, 678, 700, 701), (709, 708, 706, 707), (728, 688, 674, 664, 666, 706, 708, 691, 574, 568, 558, 552), (665, 664, 674, 675), (681, 680, 678, 679), (727, 726, 694, 695), (721, 720, 722, 723), (673, 672, 712, 713), (719, 718, 682, 683), (689, 688, 728, 724, 725, 729), (703, 702, 696, 697), (687, 686, 730, 731), (692, 690, 691, 708, 709, 693), (725, 724, 720, 721), (669, 668, 670, 672, 673, 671), (685, 684, 680, 681), (707, 706, 666, 667), (723, 722, 726, 727), (771, 770, 776, 777), (759, 766, 800, 796, 794, 798, 762, 768, 641, 630, 622, 626), (773, 772, 804, 805), (805, 804, 774, 775), (745, 744, 768, 762, 763, 769), (788, 786, 792, 793), (777, 776, 787, 786, 788, 789), (753, 752, 746, 747), (785, 784, 806, 807), (803, 802, 782, 783), (739, 738, 736, 737), (783, 782, 756, 757), (807, 806, 764, 765), (747, 746, 790, 791), (767, 766, 759, 758, 760, 761), (791, 790, 740, 741), (749, 748, 772, 773), (781, 780, 778, 779), (737, 736, 744, 745), (751, 750, 748, 749), (801, 800, 766, 767), (795, 794, 796, 797), (743, 742, 784, 785), (793, 792, 752, 753), (763, 762, 798, 799), (755, 751, 749, 773, 805, 775, 771, 777, 789, 351, 383, 379, 381, 385, 355, 349, 387, 369, 347, 343, 341, 359, 389, 361, 357, 363, 3), (775, 774, 770, 771), (760, 758, 802, 803), (765, 764, 780, 781), (799, 798, 794, 795), (741, 740, 742, 743), (757, 756, 754, 750, 751, 755), (779, 778, 738, 739), (797, 796, 800, 801), (840, 839, 846, 847), (843, 842, 876, 877), (877, 876, 844, 845), (817, 816, 832, 833), (857, 856, 860, 861), (847, 846, 856, 857), (827, 826, 818, 819), (855, 854, 878, 879), (873, 872, 852, 853), (811, 810, 808, 809), (853, 852, 828, 829), (879, 878, 834, 835), (819, 818, 858, 859), (837, 836, 830, 831), (859, 858, 812, 813), (821, 820, 842, 843), (851, 850, 848, 849), (809, 808, 816, 817), (824, 823, 822, 820, 821, 825), (871, 870, 836, 837), (865, 862, 866, 867), (815, 814, 854, 855), (861, 860, 826, 827), (833, 832, 868, 869), (845, 844, 838, 839, 840, 841), (838, 844, 876, 842, 820, 822, 1014, 1012, 990, 951, 950, 0), (831, 830, 874, 872, 873, 875), (835, 834, 850, 851), (869, 868, 863, 862, 865, 864), (813, 812, 814, 815), (829, 828, 823, 824), (849, 848, 810, 811), (864, 865, 867, 871, 837, 831, 875, 671, 673, 713, 735, 692, 693, 575, 573, 539, 533, 571, 525, 527, 567, 591, 547, 563, 561, 523, 521, 531, 235, 245, 249, 217, 211, 247, 205, 207, 243, 263, 225, 239, 237, 203, 201, 209, 223, 107), (867, 866, 870, 871), (909, 908, 914, 915), (911, 910, 940, 941), (941, 940, 912, 913), (889, 888, 902, 903), (925, 924, 928, 929), (915, 914, 924, 925), (897, 896, 890, 891), (923, 922, 942, 943), (939, 938, 920, 921), (478, 914, 908, 912, 940, 910, 892, 894, 898, 920, 938, 900, 906, 936, 932, 930, 934, 902, 180, 170, 620, 600, 592, 594, 632, 634, 616, 662, 638, 598, 596, 644, 602, 608, 646, 640, 641, 768, 744, 736, 738, 778, 780, 764, 806, 784, 742, 740, 790, 746, 752, 792, 786, 787, 350, 336, 328, 330, 364, 366, 352, 390, 370, 334, 332, 374, 338, 344, 376, 372, 362), (883, 882, 880, 881), (921, 920, 898, 899), (943, 942, 904, 905), (891, 890, 926, 927), (181, 903, 935, 931, 933, 937, 907, 901, 939, 921, 899, 895, 893, 911, 941, 913, 909, 915, 479, 363, 373, 377, 345, 339, 375, 333, 335, 371, 391, 353, 367, 365, 331, 329, 337, 351, 789, 788, 793, 753, 747, 791, 741, 743, 785, 807, 765, 781, 779, 739, 737, 745, 769, 643, 642, 647, 609, 603, 645, 597, 599, 639, 663, 617, 635, 633, 595, 593, 601, 621, 171), (907, 906, 900, 901), (927, 926, 884, 885), (893, 892, 910, 911), (919, 918, 916, 917), (881, 880, 888, 889), (895, 894, 892, 893), (937, 936, 906, 907), (931, 930, 932, 933), (887, 886, 922, 923), (929, 928, 896, 897), (903, 902, 934, 935), (913, 912, 908, 909), (901, 900, 938, 939), (905, 904, 918, 919), (885, 884, 886, 887), (899, 898, 894, 895), (935, 934, 930, 931), (917, 916, 882, 883), (933, 932, 936, 937), (977, 976, 982, 983), (979, 978, 1010, 1011), (1011, 1010, 980, 981), (955, 954, 970, 971), (995, 994, 998, 999), (983, 982, 994, 995), (965, 964, 956, 957), (991, 990, 1012, 1013), (1009, 1008, 988, 989), (947, 946, 944, 945), (989, 988, 966, 967), (1013, 1012, 1014, 972, 973, 1015), (957, 956, 958, 996, 997, 959), (1015, 973, 987, 985, 993, 299, 309, 313, 281, 275, 311, 269, 271, 307, 327, 289, 303, 301, 267, 265, 273, 287, 699, 705, 715, 719, 683, 677, 717, 669, 671, 875, 873, 853, 829, 824, 825), (975, 974, 968, 969), (997, 996, 948, 949), (961, 960, 978, 979), (987, 986, 984, 985), (992, 984, 986, 972, 1014, 822, 823, 828, 852, 872, 874, 670, 668, 716, 676, 682, 718, 714, 704, 698, 286, 272, 264, 266, 300, 302, 288, 326, 306, 270, 268, 310, 274, 280, 312, 308, 298), (945, 944, 954, 955), (963, 962, 960, 961), (1007, 1006, 974, 975), (1001, 1000, 1002, 1003), (953, 951, 990, 991), (999, 998, 964, 965), (971, 970, 1004, 1005), (981, 980, 976, 977), (969, 968, 1008, 1009), (973, 972, 986, 987), (1005, 1004, 1000, 1001), (949, 948, 950, 951, 953, 952), (967, 966, 962, 963), (985, 984, 992, 946, 947, 993), (1003, 1002, 1006, 1007)])
_uv = me_cube.uv_layers.new(name='UVMap')
_uv.uv.foreach_set('vector', [0.625, 0.5, 0.875, 0.5, 0.8701, 0.5359, 0.8701, 0.5334, 0.87, 0.5323, 0.8698, 0.5308, 0.8695, 0.5294, 0.8692, 0.5283, 0.8689, 0.5275, 0.8685, 0.527, 0.8681, 0.5268, 0.8676, 0.527, 0.8673, 0.5275, 0.8669, 0.5283, 0.8666, 0.5294, 0.8663, 0.5308, 0.8661, 0.5323, 0.866, 0.534, 0.866, 0.536, 0.7242, 0.5148, 0.7243, 0.5137, 0.7243, 0.512, 0.7243, 0.5102, 0.7241, 0.5085, 0.724, 0.507, 0.7237, 0.5056, 0.7234, 0.5045, 0.723, 0.5037, 0.7226, 0.5032, 0.7222, 0.503, 0.7218, 0.5032, 0.7214, 0.5037, 0.7211, 0.5045, 0.7208, 0.5056, 0.7205, 0.507, 0.7203, 0.5085, 0.7202, 0.5102, 0.7201, 0.512, 0.7202, 0.5137, 0.7202, 0.5142, 0.375, 0.75, 0.625, 0.75, 0.625, 1.0, 0.375, 1.0, 0.375, 0.0, 0.625, 0.0, 0.625, 0.25, 0.375, 0.25, 0.125, 0.5, 0.375, 0.5, 0.2798, 0.5142, 0.2798, 0.5137, 0.2799, 0.512, 0.2798, 0.5102, 0.2797, 0.5085, 0.2795, 0.507, 0.2792, 0.5056, 0.2789, 0.5045, 0.2786, 0.5037, 0.2782, 0.5032, 0.2778, 0.503, 0.2774, 0.5032, 0.277, 0.5037, 0.2766, 0.5045, 0.2763, 0.5056, 0.276, 0.507, 0.2759, 0.5085, 0.2757, 0.5102, 0.2757, 0.512, 0.2757, 0.5137, 0.2758, 0.5148, 0.134, 0.536, 0.134, 0.533, 0.1339, 0.5323, 0.1337, 0.5308, 0.1334, 0.5294, 0.1331, 0.5283, 0.1327, 0.5275, 0.1324, 0.527, 0.1319, 0.5268, 0.1315, 0.527, 0.1311, 0.5275, 0.1308, 0.5283, 0.1305, 0.5294, 0.1302, 0.5308, 0.13, 0.5323, 0.1299, 0.5334, 0.1299, 0.5359, 0.375, 0.5, 0.625, 0.5, 0.625, 0.75, 0.375, 0.75, 0.375, 0.25, 0.625, 0.25, 0.625, 0.5, 0.375, 0.5, 0.7188, 0.725, 0.7188, 0.775, 0.75, 0.775, 0.75, 0.725, 0.625, 0.75, 0.866, 0.7143, 0.866, 0.716, 0.8661, 0.7177, 0.8663, 0.7192, 0.8666, 0.7206, 0.8669, 0.7217, 0.8673, 0.7225, 0.8676, 0.723, 0.8681, 0.7232, 0.8685, 0.723, 0.8689, 0.7225, 0.8692, 0.7217, 0.8695, 0.7206, 0.8698, 0.7192, 0.87, 0.7177, 0.8701, 0.716, 0.8701, 0.7143, 0.875, 0.75, 0.625, 0.725, 0.625, 0.775, 0.6562, 0.775, 0.6562, 0.725, 0.6562, 0.725, 0.6562, 0.775, 0.6875, 0.775, 0.6875, 0.725, 0.2188, 0.725, 0.2188, 0.775, 0.25, 0.775, 0.25, 0.725, 0.7812, 0.725, 0.7812, 0.775, 0.8125, 0.775, 0.8125, 0.725, 0.75, 0.725, 0.75, 0.775, 0.7812, 0.775, 0.7812, 0.725, 0.8438, 0.725, 0.8438, 0.775, 0.875, 0.775, 0.875, 0.725, 0.0, 0.725, 0.0, 0.775, 0.03125, 0.775, 0.03125, 0.725, 0.4688, 0.725, 0.4688, 0.775, 0.5, 0.775, 0.5, 0.725, 0.1562, 0.725, 0.1562, 0.775, 0.1875, 0.775, 0.1875, 0.725, 0.5, 0.725, 0.5, 0.775, 0.5312, 0.775, 0.5312, 0.725, 0.03125, 0.725, 0.03125, 0.775, 0.0625, 0.775, 0.0625, 0.725, 0.875, 0.725, 0.875, 0.775, 0.9062, 0.775, 0.9062, 0.725, 0.4062, 0.725, 0.4062, 0.775, 0.4375, 0.775, 0.4375, 0.725, 0.9062, 0.725, 0.9062, 0.775, 0.9375, 0.775, 0.9375, 0.725, 0.5938, 0.725, 0.5938, 0.775, 0.625, 0.775, 0.625, 0.725, 0.09375, 0.725, 0.09375, 0.775, 0.125, 0.775, 0.125, 0.725, 0.1875, 0.725, 0.1875, 0.775, 0.2188, 0.775, 0.2188, 0.725, 0.5625, 0.725, 0.5625, 0.775, 0.5938, 0.775, 0.5938, 0.725, 0.375, 0.725, 0.375, 0.775, 0.4062, 0.775, 0.4062, 0.725, 0.3125, 0.725, 0.3125, 0.775, 0.3438, 0.775, 0.3438, 0.725, 0.9688, 0.725, 0.9688, 0.775, 1.0, 0.775, 1.0, 0.725, 0.8125, 0.725, 0.8125, 0.775, 0.8438, 0.775, 0.8438, 0.725, 0.25, 0.725, 0.25, 0.775, 0.2812, 0.775, 0.2812, 0.725, 0.6875, 0.725, 0.6875, 0.775, 0.7188, 0.775, 0.7188, 0.725, 0.4375, 0.725, 0.4375, 0.775, 0.4688, 0.775, 0.4688, 0.725, 0.125, 0.75, 0.1299, 0.7143, 0.1299, 0.716, 0.13, 0.7177, 0.1302, 0.7192, 0.1305, 0.7206, 0.1308, 0.7217, 0.1311, 0.7225, 0.1315, 0.723, 0.1319, 0.7232, 0.1324, 0.723, 0.1327, 0.7225, 0.1331, 0.7217, 0.1334, 0.7206, 0.1337, 0.7192, 0.1339, 0.7177, 0.134, 0.716, 0.134, 0.7143, 0.375, 0.75, 0.0625, 0.725, 0.0625, 0.775, 0.09375, 0.775, 0.09375, 0.725, 0.9375, 0.725, 0.9375, 0.775, 0.9688, 0.775, 0.9688, 0.725, 0.5312, 0.725, 0.5312, 0.775, 0.5625, 0.775, 0.5625, 0.725, 0.2812, 0.725, 0.2812, 0.775, 0.3125, 0.775, 0.3125, 0.725, 0.125, 0.725, 0.125, 0.775, 0.1562, 0.775, 0.1562, 0.725, 0.3438, 0.725, 0.3438, 0.775, 0.375, 0.775, 0.375, 0.725, 0.7188, 0.725, 0.7188, 0.775, 0.75, 0.775, 0.75, 0.725, 0.866, 0.536, 0.8007, 0.5362, 0.8007, 0.5332, 0.8005, 0.5325, 0.8003, 0.531, 0.8001, 0.5296, 0.7998, 0.5285, 0.7994, 0.5276, 0.799, 0.5271, 0.7986, 0.527, 0.7982, 0.5271, 0.7978, 0.5276, 0.7975, 0.5285, 0.7971, 0.5296, 0.7969, 0.5309, 0.7967, 0.5325, 0.7966, 0.5341, 0.7965, 0.5362, 0.78, 0.5327, 0.7799, 0.5313, 0.7797, 0.5297, 0.7795, 0.5283, 0.7792, 0.5271, 0.7788, 0.5263, 0.7784, 0.5258, 0.778, 0.5256, 0.7776, 0.5258, 0.7772, 0.5263, 0.7768, 0.5271, 0.7765, 0.5283, 0.7763, 0.5297, 0.7761, 0.5313, 0.776, 0.5319, 0.7506, 0.5265, 0.7506, 0.5264, 0.7502, 0.5259, 0.7498, 0.5257, 0.7494, 0.5259, 0.7491, 0.5262, 0.7229, 0.5206, 0.723, 0.5204, 0.7234, 0.5196, 0.7237, 0.5184, 0.724, 0.517, 0.7241, 0.5154, 0.7242, 0.5148, 0.625, 0.725, 0.625, 0.775, 0.6562, 0.775, 0.6562, 0.725, 0.6562, 0.725, 0.6562, 0.775, 0.6875, 0.775, 0.6875, 0.725, 0.2188, 0.725, 0.2188, 0.775, 0.25, 0.775, 0.25, 0.725, 0.7812, 0.725, 0.7812, 0.775, 0.8125, 0.775, 0.8125, 0.725, 0.75, 0.725, 0.75, 0.775, 0.7812, 0.775, 0.7812, 0.725, 0.8438, 0.725, 0.8438, 0.775, 0.875, 0.775, 0.875, 0.725, 0.0, 0.725, 0.0, 0.775, 0.03125, 0.775, 0.03125, 0.725, 0.4688, 0.725, 0.4688, 0.775, 0.5, 0.775, 0.5, 0.725, 0.1562, 0.725, 0.1562, 0.775, 0.1875, 0.775, 0.1875, 0.725, 0.5, 0.725, 0.5, 0.775, 0.5312, 0.775, 0.5312, 0.725, 0.03125, 0.725, 0.03125, 0.775, 0.0625, 0.775, 0.0625, 0.725, 0.875, 0.725, 0.875, 0.775, 0.9062, 0.775, 0.9062, 0.725, 0.4062, 0.725, 0.4062, 0.775, 0.4375, 0.775, 0.4375, 0.725, 0.9062, 0.725, 0.9062, 0.775, 0.9375, 0.775, 0.9375, 0.725, 0.5938, 0.725, 0.5938, 0.775, 0.625, 0.775, 0.625, 0.725, 0.09375, 0.725, 0.09375, 0.775, 0.125, 0.775, 0.125, 0.725, 0.1875, 0.725, 0.1875, 0.775, 0.2188, 0.775, 0.2188, 0.725, 0.5625, 0.725, 0.5625, 0.775, 0.5938, 0.775, 0.5938, 0.725, 0.375, 0.725, 0.375, 0.775, 0.4062, 0.775, 0.4062, 0.725, 0.3125, 0.725, 0.3125, 0.775, 0.3438, 0.775, 0.3438, 0.725, 0.9688, 0.725, 0.9688, 0.775, 1.0, 0.775, 1.0, 0.725, 0.8125, 0.725, 0.8125, 0.775, 0.8438, 0.775, 0.8438, 0.725, 0.25, 0.725, 0.25, 0.775, 0.2812, 0.775, 0.2812, 0.725, 0.6875, 0.725, 0.6875, 0.775, 0.7188, 0.775, 0.7188, 0.725, 0.4375, 0.725, 0.4375, 0.775, 0.4688, 0.775, 0.4688, 0.725, 0.1299, 0.5359, 0.1299, 0.5375, 0.13, 0.5388, 0.1302, 0.5406, 0.1305, 0.542, 0.1308, 0.5431, 0.1311, 0.544, 0.1315, 0.5445, 0.1319, 0.5446, 0.1324, 0.5445, 0.1327, 0.544, 0.1331, 0.5431, 0.1334, 0.542, 0.1337, 0.5407, 0.1339, 0.5386, 0.134, 0.5375, 0.134, 0.536, 0.1993, 0.5362, 0.1993, 0.5376, 0.1995, 0.5386, 0.1997, 0.5408, 0.1999, 0.5422, 0.2002, 0.5433, 0.2006, 0.5441, 0.201, 0.5446, 0.2014, 0.5448, 0.202, 0.5441, 0.2023, 0.5439, 0.2025, 0.5433, 0.2029, 0.5422, 0.2031, 0.5407, 0.2033, 0.5386, 0.2034, 0.5376, 0.2035, 0.5362, 0.2199, 0.5361, 0.22, 0.5364, 0.2201, 0.5381, 0.2203, 0.5396, 0.2205, 0.5409, 0.2208, 0.5421, 0.2212, 0.5429, 0.2216, 0.5434, 0.222, 0.5436, 0.2224, 0.5434, 0.2228, 0.5429, 0.2232, 0.5421, 0.2235, 0.541, 0.2237, 0.5396, 0.2239, 0.5381, 0.224, 0.5364, 0.224, 0.5361, 0.2482, 0.536, 0.2482, 0.5363, 0.2483, 0.5381, 0.2485, 0.5395, 0.2487, 0.5409, 0.2491, 0.542, 0.2494, 0.5428, 0.2498, 0.5433, 0.2502, 0.5435, 0.2506, 0.5433, 0.251, 0.5428, 0.2514, 0.542, 0.2517, 0.5409, 0.252, 0.5395, 0.2522, 0.538, 0.2523, 0.5363, 0.2523, 0.536, 0.2688, 0.536, 0.2688, 0.5377, 0.2689, 0.5394, 0.2691, 0.5409, 0.2694, 0.5423, 0.2697, 0.5434, 0.27, 0.5442, 0.2704, 0.5447, 0.2708, 0.5449, 0.2712, 0.5447, 0.2716, 0.5442, 0.272, 0.5434, 0.2723, 0.5423, 0.2726, 0.5409, 0.2727, 0.5394, 0.2729, 0.5377, 0.2729, 0.536, 0.366, 0.5357, 0.366, 0.5375, 0.3661, 0.5391, 0.3663, 0.5407, 0.3666, 0.542, 0.3669, 0.5431, 0.3673, 0.544, 0.3676, 0.5445, 0.3681, 0.5446, 0.3685, 0.5445, 0.3689, 0.544, 0.3692, 0.5431, 0.3695, 0.542, 0.3698, 0.5407, 0.37, 0.5391, 0.3701, 0.5375, 0.3701, 0.5357, 0.375, 0.5, 0.375, 0.75, 0.3701, 0.7141, 0.3701, 0.7125, 0.37, 0.7111, 0.3698, 0.7093, 0.3695, 0.708, 0.3692, 0.7069, 0.3689, 0.706, 0.3685, 0.7055, 0.3681, 0.7053, 0.3676, 0.7055, 0.3673, 0.706, 0.3669, 0.7069, 0.3666, 0.708, 0.3663, 0.7094, 0.3661, 0.7113, 0.366, 0.7125, 0.366, 0.714, 0.2799, 0.6785, 0.2767, 0.6694, 0.2797, 0.6751, 0.2795, 0.6734, 0.2793, 0.6721, 0.279, 0.671, 0.2785, 0.67, 0.2782, 0.6685, 0.2778, 0.6695, 0.2774, 0.6697, 0.281, 0.6792, 0.2766, 0.671, 0.2764, 0.6721, 0.2759, 0.6736, 0.2758, 0.675, 0.2758, 0.6767, 0.2757, 0.6784, 0.2034, 0.7125, 0.2033, 0.7109, 0.2031, 0.7093, 0.2029, 0.708, 0.2025, 0.7069, 0.2022, 0.706, 0.2018, 0.7055, 0.2014, 0.7054, 0.201, 0.7055, 0.2006, 0.7061, 0.2002, 0.7069, 0.1999, 0.708, 0.1997, 0.7093, 0.1995, 0.7109, 0.1993, 0.7125, 0.1993, 0.7143, 0.134, 0.7143, 0.134, 0.7125, 0.1339, 0.7109, 0.1337, 0.7093, 0.1334, 0.708, 0.1331, 0.7069, 0.1327, 0.706, 0.1324, 0.7055, 0.1319, 0.7054, 0.1315, 0.7055, 0.1311, 0.706, 0.1308, 0.7069, 0.1305, 0.708, 0.1302, 0.7093, 0.13, 0.7109, 0.1299, 0.7125, 0.1299, 0.7143, 0.125, 0.75, 0.125, 0.5, 0.0625, 0.725, 0.0625, 0.775, 0.09375, 0.775, 0.09375, 0.725, 0.9375, 0.725, 0.9375, 0.775, 0.9688, 0.775, 0.9688, 0.725, 0.5312, 0.725, 0.5312, 0.775, 0.5625, 0.775, 0.5625, 0.725, 0.2812, 0.725, 0.2812, 0.775, 0.3125, 0.775, 0.3125, 0.725, 0.125, 0.725, 0.125, 0.775, 0.1562, 0.775, 0.1562, 0.725, 0.3438, 0.725, 0.3438, 0.775, 0.375, 0.775, 0.375, 0.725, 0.7188, 0.725, 0.7188, 0.775, 0.75, 0.775, 0.75, 0.725, 0.625, 0.725, 0.625, 0.775, 0.6562, 0.775, 0.6562, 0.725, 0.6562, 0.725, 0.6562, 0.775, 0.6875, 0.775, 0.6875, 0.725, 0.2188, 0.725, 0.2188, 0.775, 0.25, 0.775, 0.25, 0.725, 0.7812, 0.725, 0.7812, 0.775, 0.8125, 0.775, 0.8125, 0.725, 0.75, 0.725, 0.75, 0.775, 0.7812, 0.775, 0.7812, 0.725, 0.8438, 0.725, 0.8438, 0.775, 0.875, 0.775, 0.875, 0.725, 0.0, 0.725, 0.0, 0.775, 0.03125, 0.775, 0.03125, 0.725, 0.4688, 0.725, 0.4688, 0.775, 0.5, 0.775, 0.5, 0.725, 0.1562, 0.725, 0.1562, 0.775, 0.1875, 0.775, 0.1875, 0.725, 0.5, 0.725, 0.5, 0.775, 0.5312, 0.775, 0.5312, 0.725, 0.03125, 0.725, 0.03125, 0.775, 0.0625, 0.775, 0.0625, 0.725, 0.875, 0.725, 0.875, 0.775, 0.9062, 0.775, 0.9062, 0.725, 0.134, 0.7143, 0.1993, 0.7143, 0.1993, 0.716, 0.1995, 0.7177, 0.1997, 0.7192, 0.1999, 0.7206, 0.2002, 0.7217, 0.2006, 0.7225, 0.201, 0.723, 0.2014, 0.7232, 0.2018, 0.723, 0.2022, 0.7225, 0.2025, 0.7217, 0.2029, 0.7206, 0.2031, 0.7192, 0.2033, 0.7177, 0.2034, 0.716, 0.2035, 0.7143, 0.22, 0.7177, 0.2201, 0.7191, 0.2203, 0.7207, 0.2205, 0.722, 0.2208, 0.7231, 0.2212, 0.724, 0.2216, 0.7245, 0.222, 0.7246, 0.2224, 0.7245, 0.2228, 0.724, 0.2232, 0.7231, 0.2235, 0.722, 0.2237, 0.7207, 0.2239, 0.7191, 0.224, 0.7186, 0.2494, 0.7239, 0.2494, 0.724, 0.2498, 0.7245, 0.2502, 0.7247, 0.2506, 0.7245, 0.2509, 0.7242, 0.375, 0.75, 0.4062, 0.725, 0.4062, 0.775, 0.4375, 0.775, 0.4375, 0.725, 0.9062, 0.725, 0.9062, 0.775, 0.9375, 0.775, 0.9375, 0.725, 0.5938, 0.725, 0.5938, 0.775, 0.625, 0.775, 0.625, 0.725, 0.09375, 0.725, 0.09375, 0.775, 0.125, 0.775, 0.125, 0.725, 0.1875, 0.725, 0.1875, 0.775, 0.2188, 0.775, 0.2188, 0.725, 0.5625, 0.725, 0.5625, 0.775, 0.5938, 0.775, 0.5938, 0.725, 0.375, 0.725, 0.375, 0.775, 0.4062, 0.775, 0.4062, 0.725, 0.3125, 0.725, 0.3125, 0.775, 0.3438, 0.775, 0.3438, 0.725, 0.9688, 0.725, 0.9688, 0.775, 1.0, 0.775, 1.0, 0.725, 0.8125, 0.725, 0.8125, 0.775, 0.8438, 0.775, 0.8438, 0.725, 0.25, 0.725, 0.25, 0.775, 0.2812, 0.775, 0.2812, 0.725, 0.6875, 0.725, 0.6875, 0.775, 0.7188, 0.775, 0.7188, 0.725, 0.625, 0.75, 0.7491, 0.7242, 0.7494, 0.7245, 0.7498, 0.7247, 0.7502, 0.7245, 0.7506, 0.724, 0.7506, 0.7239, 0.776, 0.7186, 0.7761, 0.7191, 0.7763, 0.7207, 0.7765, 0.722, 0.7768, 0.7231, 0.7772, 0.724, 0.7776, 0.7245, 0.778, 0.7246, 0.7784, 0.7245, 0.7788, 0.724, 0.7792, 0.7231, 0.7795, 0.722, 0.7797, 0.7207, 0.7799, 0.7191, 0.78, 0.7177, 0.7965, 0.7143, 0.7966, 0.716, 0.7967, 0.7177, 0.7969, 0.7192, 0.7971, 0.7206, 0.7975, 0.7217, 0.7978, 0.7225, 0.7982, 0.723, 0.7986, 0.7232, 0.799, 0.723, 0.7994, 0.7225, 0.7998, 0.7217, 0.8001, 0.7206, 0.8003, 0.7192, 0.8005, 0.7177, 0.8007, 0.716, 0.8007, 0.7143, 0.866, 0.7143, 0.4375, 0.725, 0.4375, 0.775, 0.4688, 0.775, 0.4688, 0.725, 0.0625, 0.725, 0.0625, 0.775, 0.09375, 0.775, 0.09375, 0.725, 0.9375, 0.725, 0.9375, 0.775, 0.9688, 0.775, 0.9688, 0.725, 0.5312, 0.725, 0.5312, 0.775, 0.5625, 0.775, 0.5625, 0.725, 0.2812, 0.725, 0.2812, 0.775, 0.3125, 0.775, 0.3125, 0.725, 0.125, 0.725, 0.125, 0.775, 0.1562, 0.775, 0.1562, 0.725, 0.3438, 0.725, 0.3438, 0.775, 0.375, 0.775, 0.375, 0.725, 0.7188, 0.725, 0.7188, 0.775, 0.75, 0.775, 0.75, 0.725, 0.625, 0.725, 0.625, 0.775, 0.6562, 0.775, 0.6562, 0.725, 0.6562, 0.725, 0.6562, 0.775, 0.6875, 0.775, 0.6875, 0.725, 0.2188, 0.725, 0.2188, 0.775, 0.25, 0.775, 0.25, 0.725, 0.7812, 0.725, 0.7812, 0.775, 0.8125, 0.775, 0.8125, 0.725, 0.75, 0.725, 0.75, 0.775, 0.7812, 0.775, 0.7812, 0.725, 0.8438, 0.725, 0.8438, 0.775, 0.875, 0.775, 0.875, 0.725, 0.0, 0.725, 0.0, 0.775, 0.03125, 0.775, 0.03125, 0.725, 0.4688, 0.725, 0.4688, 0.775, 0.5, 0.775, 0.5, 0.725, 0.1562, 0.725, 0.1562, 0.775, 0.1875, 0.775, 0.1875, 0.725, 0.5, 0.725, 0.5, 0.775, 0.5312, 0.775, 0.5312, 0.725, 0.03125, 0.725, 0.03125, 0.775, 0.0625, 0.775, 0.0625, 0.725, 0.875, 0.725, 0.875, 0.775, 0.9062, 0.775, 0.9062, 0.725, 0.375, 0.5, 0.3589, 0.5034, 0.3587, 0.5032, 0.3583, 0.503, 0.3579, 0.5032, 0.3576, 0.5037, 0.2786, 0.5203, 0.2789, 0.5196, 0.2792, 0.5184, 0.2795, 0.517, 0.2797, 0.5155, 0.2798, 0.5142, 0.4062, 0.725, 0.4062, 0.775, 0.4375, 0.775, 0.4375, 0.725, 0.9062, 0.725, 0.9062, 0.775, 0.9375, 0.775, 0.9375, 0.725, 0.5938, 0.725, 0.5938, 0.775, 0.625, 0.775, 0.625, 0.725, 0.09375, 0.725, 0.09375, 0.775, 0.125, 0.775, 0.125, 0.725, 0.1875, 0.725, 0.1875, 0.775, 0.2188, 0.775, 0.2188, 0.725, 0.5625, 0.725, 0.5625, 0.775, 0.5938, 0.775, 0.5938, 0.725, 0.375, 0.725, 0.375, 0.775, 0.4062, 0.775, 0.4062, 0.725, 0.3125, 0.725, 0.3125, 0.775, 0.3438, 0.775, 0.3438, 0.725, 0.9688, 0.725, 0.9688, 0.775, 1.0, 0.775, 1.0, 0.725, 0.8125, 0.725, 0.8125, 0.775, 0.8438, 0.775, 0.8438, 0.725, 0.25, 0.725, 0.25, 0.775, 0.2812, 0.775, 0.2812, 0.725, 0.6875, 0.725, 0.6875, 0.775, 0.7188, 0.775, 0.7188, 0.725, 0.625, 0.5, 0.6411, 0.5034, 0.6409, 0.5037, 0.6405, 0.5045, 0.6403, 0.5054, 0.4375, 0.725, 0.4375, 0.775, 0.4688, 0.775, 0.4688, 0.725, 0.0625, 0.725, 0.0625, 0.775, 0.09375, 0.775, 0.09375, 0.725, 0.9375, 0.725, 0.9375, 0.775, 0.9688, 0.775, 0.9688, 0.725, 0.5312, 0.725, 0.5312, 0.775, 0.5625, 0.775, 0.5625, 0.725, 0.2812, 0.725, 0.2812, 0.775, 0.3125, 0.775, 0.3125, 0.725, 0.125, 0.725, 0.125, 0.775, 0.1562, 0.775, 0.1562, 0.725, 0.3438, 0.725, 0.3438, 0.775, 0.375, 0.775, 0.375, 0.725, 0.7188, 0.725, 0.7188, 0.775, 0.75, 0.775, 0.75, 0.725, 0.625, 0.725, 0.625, 0.775, 0.6562, 0.775, 0.6562, 0.725, 0.6562, 0.725, 0.6562, 0.775, 0.6875, 0.775, 0.6875, 0.725, 0.2188, 0.725, 0.2188, 0.775, 0.25, 0.775, 0.25, 0.725, 0.7812, 0.725, 0.7812, 0.775, 0.8125, 0.775, 0.8125, 0.725, 0.75, 0.725, 0.75, 0.775, 0.7812, 0.775, 0.7812, 0.725, 0.8438, 0.725, 0.8438, 0.775, 0.875, 0.775, 0.875, 0.725, 0.0, 0.725, 0.0, 0.775, 0.03125, 0.775, 0.03125, 0.725, 0.4688, 0.725, 0.4688, 0.775, 0.5, 0.775, 0.5, 0.725, 0.1562, 0.725, 0.1562, 0.775, 0.1875, 0.775, 0.1875, 0.725, 0.5, 0.725, 0.5, 0.775, 0.5312, 0.775, 0.5312, 0.725, 0.03125, 0.725, 0.03125, 0.775, 0.0625, 0.775, 0.0625, 0.725, 0.875, 0.725, 0.875, 0.775, 0.9062, 0.775, 0.9062, 0.725, 0.375, 0.5, 0.3597, 0.5054, 0.3595, 0.5045, 0.3591, 0.5037, 0.3589, 0.5034, 0.4062, 0.725, 0.4062, 0.775, 0.4375, 0.775, 0.4375, 0.725, 0.9062, 0.725, 0.9062, 0.775, 0.9375, 0.775, 0.9375, 0.725, 0.5938, 0.725, 0.5938, 0.775, 0.625, 0.775, 0.625, 0.725, 0.09375, 0.725, 0.09375, 0.775, 0.125, 0.775, 0.125, 0.725, 0.7271, 0.536, 0.634, 0.5357, 0.634, 0.534, 0.6339, 0.5323, 0.6337, 0.5308, 0.6334, 0.5294, 0.6331, 0.5283, 0.6327, 0.5275, 0.6324, 0.527, 0.6319, 0.5268, 0.6315, 0.527, 0.6311, 0.5275, 0.6308, 0.5283, 0.6305, 0.5294, 0.6302, 0.5308, 0.63, 0.5323, 0.6299, 0.534, 0.6299, 0.5357, 0.625, 0.5, 0.6403, 0.5054, 0.6402, 0.5056, 0.6399, 0.507, 0.6397, 0.5085, 0.6396, 0.5102, 0.6396, 0.5119, 0.6396, 0.5137, 0.6397, 0.5154, 0.6399, 0.5169, 0.6402, 0.5183, 0.6405, 0.5194, 0.6409, 0.5202, 0.6413, 0.5207, 0.6417, 0.5209, 0.6421, 0.5207, 0.6425, 0.5202, 0.6428, 0.5194, 0.6431, 0.5183, 0.6434, 0.5169, 0.6436, 0.5154, 0.6437, 0.5137, 0.6438, 0.5119, 0.6437, 0.5102, 0.6436, 0.5085, 0.6434, 0.507, 0.6433, 0.5064, 0.1875, 0.725, 0.1875, 0.775, 0.2188, 0.775, 0.2188, 0.725, 0.5625, 0.725, 0.5625, 0.775, 0.5938, 0.775, 0.5938, 0.725, 0.375, 0.725, 0.375, 0.775, 0.4062, 0.775, 0.4062, 0.725, 0.3125, 0.725, 0.3125, 0.775, 0.3438, 0.775, 0.3438, 0.725, 0.9688, 0.725, 0.9688, 0.775, 1.0, 0.775, 1.0, 0.725, 0.8125, 0.725, 0.8125, 0.775, 0.8438, 0.775, 0.8438, 0.725, 0.25, 0.725, 0.25, 0.775, 0.2812, 0.775, 0.2812, 0.725, 0.6875, 0.725, 0.6875, 0.775, 0.7188, 0.775, 0.7188, 0.725, 0.4375, 0.725, 0.4375, 0.775, 0.4688, 0.775, 0.4688, 0.725, 0.0625, 0.725, 0.0625, 0.775, 0.09375, 0.775, 0.09375, 0.725, 0.9375, 0.725, 0.9375, 0.775, 0.9688, 0.775, 0.9688, 0.725, 0.5312, 0.725, 0.5312, 0.775, 0.5625, 0.775, 0.5625, 0.725, 0.2812, 0.725, 0.2812, 0.775, 0.3125, 0.775, 0.3125, 0.725, 0.125, 0.725, 0.125, 0.775, 0.1562, 0.775, 0.1562, 0.725, 0.3438, 0.725, 0.3438, 0.775, 0.375, 0.775, 0.375, 0.725, 0.7188, 0.725, 0.7188, 0.775, 0.75, 0.775, 0.75, 0.725, 0.625, 0.725, 0.625, 0.775, 0.6562, 0.775, 0.6562, 0.725, 0.6562, 0.725, 0.6562, 0.775, 0.6875, 0.775, 0.6875, 0.725, 0.2188, 0.725, 0.2188, 0.775, 0.25, 0.775, 0.25, 0.725, 0.625, 0.75, 0.7271, 0.7139, 0.7271, 0.7174, 0.7272, 0.7177, 0.7274, 0.7192, 0.7277, 0.7206, 0.728, 0.7217, 0.7284, 0.7225, 0.7288, 0.7231, 0.7292, 0.7232, 0.7296, 0.7231, 0.73, 0.7226, 0.7303, 0.7217, 0.7306, 0.7206, 0.7309, 0.7193, 0.7311, 0.7177, 0.7312, 0.716, 0.7312, 0.7139, 0.7477, 0.714, 0.7477, 0.7155, 0.7477, 0.7173, 0.7478, 0.719, 0.748, 0.7206, 0.7483, 0.722, 0.7486, 0.7231, 0.749, 0.724, 0.7491, 0.7242, 0.7812, 0.725, 0.7812, 0.775, 0.8125, 0.775, 0.8125, 0.725, 0.75, 0.725, 0.75, 0.775, 0.7812, 0.775, 0.7812, 0.725, 0.8438, 0.725, 0.8438, 0.775, 0.875, 0.775, 0.875, 0.725, 0.0, 0.725, 0.0, 0.775, 0.03125, 0.775, 0.03125, 0.725, 0.4688, 0.725, 0.4688, 0.775, 0.5, 0.775, 0.5, 0.725, 0.1562, 0.725, 0.1562, 0.775, 0.1875, 0.775, 0.1875, 0.725, 0.5, 0.725, 0.5, 0.775, 0.5312, 0.775, 0.5312, 0.725, 0.03125, 0.725, 0.03125, 0.775, 0.0625, 0.775, 0.0625, 0.725, 0.875, 0.725, 0.875, 0.775, 0.9062, 0.775, 0.9062, 0.725, 0.2035, 0.7143, 0.22, 0.7142, 0.2199, 0.7157, 0.22, 0.7175, 0.22, 0.7177, 0.4062, 0.725, 0.4062, 0.775, 0.4375, 0.775, 0.4375, 0.725, 0.9062, 0.725, 0.9062, 0.775, 0.9375, 0.775, 0.9375, 0.725, 0.5938, 0.725, 0.5938, 0.775, 0.625, 0.775, 0.625, 0.725, 0.09375, 0.725, 0.09375, 0.775, 0.125, 0.775, 0.125, 0.725, 0.1875, 0.725, 0.1875, 0.775, 0.2188, 0.775, 0.2188, 0.725, 0.5625, 0.725, 0.5625, 0.775, 0.5938, 0.775, 0.5938, 0.725, 0.375, 0.725, 0.375, 0.775, 0.4062, 0.775, 0.4062, 0.725, 0.3125, 0.725, 0.3125, 0.775, 0.3438, 0.775, 0.3438, 0.725, 0.9688, 0.725, 0.9688, 0.775, 1.0, 0.775, 1.0, 0.725, 0.8125, 0.725, 0.8125, 0.775, 0.8438, 0.775, 0.8438, 0.725, 0.25, 0.725, 0.25, 0.775, 0.2812, 0.775, 0.2812, 0.725, 0.6875, 0.725, 0.6875, 0.775, 0.7188, 0.775, 0.7188, 0.725, 0.4375, 0.725, 0.4375, 0.775, 0.4688, 0.775, 0.4688, 0.725, 0.0625, 0.725, 0.0625, 0.775, 0.09375, 0.775, 0.09375, 0.725, 0.9375, 0.725, 0.9375, 0.775, 0.9688, 0.775, 0.9688, 0.725, 0.5312, 0.725, 0.5312, 0.775, 0.5625, 0.775, 0.5625, 0.725, 0.2812, 0.725, 0.2812, 0.775, 0.3125, 0.775, 0.3125, 0.725, 0.125, 0.725, 0.125, 0.775, 0.1562, 0.775, 0.1562, 0.725, 0.3438, 0.725, 0.3438, 0.775, 0.375, 0.775, 0.375, 0.725, 0.7188, 0.725, 0.7188, 0.775, 0.75, 0.775, 0.75, 0.725, 0.625, 0.725, 0.625, 0.775, 0.6562, 0.775, 0.6562, 0.725, 0.6562, 0.725, 0.6562, 0.775, 0.6875, 0.775, 0.6875, 0.725, 0.2188, 0.725, 0.2188, 0.775, 0.25, 0.775, 0.25, 0.725, 0.625, 0.5, 0.6299, 0.5357, 0.6299, 0.5375, 0.63, 0.5391, 0.6302, 0.5407, 0.6305, 0.542, 0.6308, 0.5431, 0.6311, 0.544, 0.6315, 0.5445, 0.6319, 0.5446, 0.6324, 0.5445, 0.6327, 0.544, 0.6331, 0.5431, 0.6334, 0.542, 0.6337, 0.5407, 0.6339, 0.5391, 0.634, 0.5375, 0.634, 0.5357, 0.7271, 0.536, 0.7271, 0.5377, 0.7272, 0.5394, 0.7274, 0.5409, 0.7277, 0.5423, 0.728, 0.5434, 0.7284, 0.5442, 0.7288, 0.5447, 0.7293, 0.545, 0.7296, 0.5447, 0.73, 0.5442, 0.7303, 0.5434, 0.7306, 0.5423, 0.7309, 0.5409, 0.7311, 0.5394, 0.7312, 0.5377, 0.7312, 0.536, 0.7477, 0.536, 0.7477, 0.5363, 0.7479, 0.538, 0.748, 0.5395, 0.7483, 0.5409, 0.7486, 0.542, 0.749, 0.5428, 0.7494, 0.5433, 0.7498, 0.5435, 0.7502, 0.5433, 0.7506, 0.5428, 0.7509, 0.542, 0.7513, 0.5409, 0.7515, 0.5395, 0.7517, 0.5381, 0.7518, 0.5363, 0.7518, 0.536, 0.776, 0.5361, 0.776, 0.5364, 0.7761, 0.5381, 0.7763, 0.5396, 0.7765, 0.541, 0.7768, 0.5421, 0.7772, 0.5429, 0.7776, 0.5434, 0.778, 0.5436, 0.7784, 0.5434, 0.7788, 0.5429, 0.7792, 0.5421, 0.7795, 0.5409, 0.7797, 0.5396, 0.7799, 0.5381, 0.78, 0.5364, 0.7801, 0.5361, 0.7965, 0.5362, 0.7966, 0.5376, 0.7967, 0.5386, 0.7969, 0.5407, 0.7971, 0.5422, 0.7975, 0.5433, 0.7978, 0.5441, 0.7982, 0.5446, 0.7987, 0.5449, 0.799, 0.5447, 0.7994, 0.5441, 0.7998, 0.5433, 0.8001, 0.5422, 0.8003, 0.5408, 0.8006, 0.5386, 0.8007, 0.5376, 0.8007, 0.5362, 0.866, 0.536, 0.866, 0.5375, 0.8661, 0.5387, 0.8663, 0.5406, 0.8666, 0.542, 0.8669, 0.5431, 0.8673, 0.544, 0.8676, 0.5445, 0.8681, 0.5446, 0.8685, 0.5445, 0.8689, 0.544, 0.8692, 0.5431, 0.8695, 0.542, 0.8698, 0.5407, 0.87, 0.5388, 0.8701, 0.5375, 0.8701, 0.5359, 0.875, 0.5, 0.875, 0.75, 0.8701, 0.7143, 0.8701, 0.7125, 0.87, 0.7109, 0.8698, 0.7093, 0.8695, 0.708, 0.8692, 0.7069, 0.8689, 0.706, 0.8685, 0.7055, 0.8681, 0.7054, 0.8676, 0.7055, 0.8673, 0.706, 0.8669, 0.7069, 0.8666, 0.708, 0.8663, 0.7093, 0.8661, 0.7109, 0.866, 0.7125, 0.866, 0.7143, 0.8007, 0.7143, 0.8007, 0.7125, 0.8005, 0.7109, 0.8003, 0.7093, 0.8001, 0.708, 0.7998, 0.7069, 0.7994, 0.7061, 0.799, 0.7055, 0.7986, 0.7054, 0.7982, 0.7055, 0.7978, 0.706, 0.7975, 0.7069, 0.7971, 0.708, 0.7969, 0.7093, 0.7967, 0.7109, 0.7966, 0.7125, 0.7243, 0.6784, 0.7243, 0.6767, 0.7242, 0.675, 0.7241, 0.6736, 0.7236, 0.6721, 0.7234, 0.671, 0.7186, 0.6801, 0.7227, 0.6696, 0.7222, 0.6695, 0.7218, 0.6685, 0.7214, 0.67, 0.721, 0.671, 0.7207, 0.6721, 0.7205, 0.6734, 0.7203, 0.6751, 0.7202, 0.6767, 0.7201, 0.6785, 0.634, 0.714, 0.634, 0.7125, 0.6339, 0.7113, 0.6337, 0.7094, 0.6334, 0.708, 0.6331, 0.7069, 0.6327, 0.706, 0.6324, 0.7055, 0.6319, 0.7053, 0.6315, 0.7055, 0.6311, 0.706, 0.6308, 0.7069, 0.6305, 0.708, 0.6302, 0.7093, 0.63, 0.7111, 0.6299, 0.7125, 0.6299, 0.7141, 0.625, 0.75, 0.7812, 0.725, 0.7812, 0.775, 0.8125, 0.775, 0.8125, 0.725, 0.75, 0.725, 0.75, 0.775, 0.7812, 0.775, 0.7812, 0.725, 0.8438, 0.725, 0.8438, 0.775, 0.875, 0.775, 0.875, 0.725, 0.0, 0.725, 0.0, 0.775, 0.03125, 0.775, 0.03125, 0.725, 0.4688, 0.725, 0.4688, 0.775, 0.5, 0.775, 0.5, 0.725, 0.1562, 0.725, 0.1562, 0.775, 0.1875, 0.775, 0.1875, 0.725, 0.5, 0.725, 0.5, 0.775, 0.5312, 0.775, 0.5312, 0.725, 0.03125, 0.725, 0.03125, 0.775, 0.0625, 0.775, 0.0625, 0.725, 0.875, 0.725, 0.875, 0.775, 0.9062, 0.775, 0.9062, 0.725, 0.375, 0.5, 0.3701, 0.5357, 0.3701, 0.534, 0.37, 0.5323, 0.3698, 0.5308, 0.3695, 0.5294, 0.3692, 0.5283, 0.3689, 0.5275, 0.3685, 0.527, 0.3681, 0.5268, 0.3677, 0.527, 0.3673, 0.5275, 0.3669, 0.5283, 0.3666, 0.5294, 0.3663, 0.5308, 0.3661, 0.5323, 0.366, 0.534, 0.366, 0.5357, 0.2729, 0.536, 0.3567, 0.5064, 0.3566, 0.507, 0.3564, 0.5085, 0.3563, 0.5102, 0.3563, 0.5119, 0.3563, 0.5137, 0.3564, 0.5154, 0.3566, 0.5169, 0.3569, 0.5183, 0.3572, 0.5194, 0.3575, 0.5202, 0.3579, 0.5207, 0.3583, 0.5209, 0.3587, 0.5207, 0.3591, 0.5202, 0.3595, 0.5194, 0.3598, 0.5182, 0.3601, 0.5169, 0.3603, 0.5154, 0.3604, 0.5137, 0.3604, 0.5119, 0.3604, 0.5102, 0.3603, 0.5085, 0.3601, 0.507, 0.3598, 0.5056, 0.3597, 0.5054, 0.4062, 0.725, 0.4062, 0.775, 0.4375, 0.775, 0.4375, 0.725, 0.9062, 0.725, 0.9062, 0.775, 0.9375, 0.775, 0.9375, 0.725, 0.5938, 0.725, 0.5938, 0.775, 0.625, 0.775, 0.625, 0.725, 0.09375, 0.725, 0.09375, 0.775, 0.125, 0.775, 0.125, 0.725, 0.1875, 0.725, 0.1875, 0.775, 0.2188, 0.775, 0.2188, 0.725, 0.5625, 0.725, 0.5625, 0.775, 0.5938, 0.775, 0.5938, 0.725, 0.375, 0.725, 0.375, 0.775, 0.4062, 0.775, 0.4062, 0.725, 0.3125, 0.725, 0.3125, 0.775, 0.3438, 0.775, 0.3438, 0.725, 0.9688, 0.725, 0.9688, 0.775, 1.0, 0.775, 1.0, 0.725, 0.8125, 0.725, 0.8125, 0.775, 0.8438, 0.775, 0.8438, 0.725, 0.25, 0.725, 0.25, 0.775, 0.2812, 0.775, 0.2812, 0.725, 0.6875, 0.725, 0.6875, 0.775, 0.7188, 0.775, 0.7188, 0.725, 0.4375, 0.725, 0.4375, 0.775, 0.4688, 0.775, 0.4688, 0.725, 0.0625, 0.725, 0.0625, 0.775, 0.09375, 0.775, 0.09375, 0.725, 0.9375, 0.725, 0.9375, 0.775, 0.9688, 0.775, 0.9688, 0.725, 0.5312, 0.725, 0.5312, 0.775, 0.5625, 0.775, 0.5625, 0.725, 0.2812, 0.725, 0.2812, 0.775, 0.3125, 0.775, 0.3125, 0.725, 0.125, 0.725, 0.125, 0.775, 0.1562, 0.775, 0.1562, 0.725, 0.3438, 0.725, 0.3438, 0.775, 0.375, 0.775, 0.375, 0.725, 0.7188, 0.725, 0.7188, 0.775, 0.75, 0.775, 0.75, 0.725, 0.625, 0.725, 0.625, 0.775, 0.6562, 0.775, 0.6562, 0.725, 0.6562, 0.725, 0.6562, 0.775, 0.6875, 0.775, 0.6875, 0.725, 0.2188, 0.725, 0.2188, 0.775, 0.25, 0.775, 0.25, 0.725, 0.7812, 0.725, 0.7812, 0.775, 0.8125, 0.775, 0.8125, 0.725, 0.75, 0.725, 0.75, 0.775, 0.7812, 0.775, 0.7812, 0.725, 0.8438, 0.725, 0.8438, 0.775, 0.875, 0.775, 0.875, 0.725, 0.0, 0.725, 0.0, 0.775, 0.03125, 0.775, 0.03125, 0.725, 0.4688, 0.725, 0.4688, 0.775, 0.5, 0.775, 0.5, 0.725, 0.625, 0.75, 0.6299, 0.7141, 0.6299, 0.7166, 0.63, 0.7177, 0.6302, 0.7192, 0.6305, 0.7206, 0.6308, 0.7217, 0.6311, 0.7225, 0.6315, 0.723, 0.6319, 0.7232, 0.6323, 0.723, 0.6327, 0.7225, 0.6331, 0.7217, 0.6334, 0.7206, 0.6337, 0.7192, 0.6339, 0.7177, 0.634, 0.716, 0.634, 0.714, 0.7271, 0.7139, 0.1562, 0.725, 0.1562, 0.775, 0.1875, 0.775, 0.1875, 0.725, 0.5, 0.725, 0.5, 0.775, 0.5312, 0.775, 0.5312, 0.725, 0.03125, 0.725, 0.03125, 0.775, 0.0625, 0.775, 0.0625, 0.725, 0.875, 0.725, 0.875, 0.775, 0.9062, 0.775, 0.9062, 0.725, 0.2729, 0.7139, 0.366, 0.714, 0.366, 0.716, 0.3661, 0.7177, 0.3663, 0.7192, 0.3666, 0.7206, 0.3669, 0.7217, 0.3673, 0.7225, 0.3677, 0.723, 0.3681, 0.7232, 0.3685, 0.723, 0.3689, 0.7225, 0.3692, 0.7217, 0.3695, 0.7206, 0.3698, 0.7192, 0.37, 0.7177, 0.3701, 0.7166, 0.3701, 0.7141, 0.375, 0.75, 0.4062, 0.725, 0.4062, 0.775, 0.4375, 0.775, 0.4375, 0.725, 0.9062, 0.725, 0.9062, 0.775, 0.9375, 0.775, 0.9375, 0.725, 0.5938, 0.725, 0.5938, 0.775, 0.625, 0.775, 0.625, 0.725, 0.09375, 0.725, 0.09375, 0.775, 0.125, 0.775, 0.125, 0.725, 0.1875, 0.725, 0.1875, 0.775, 0.2188, 0.775, 0.2188, 0.725, 0.5625, 0.725, 0.5625, 0.775, 0.5938, 0.775, 0.5938, 0.725, 0.375, 0.725, 0.375, 0.775, 0.4062, 0.775, 0.4062, 0.725, 0.3125, 0.725, 0.3125, 0.775, 0.3438, 0.775, 0.3438, 0.725, 0.9688, 0.725, 0.9688, 0.775, 1.0, 0.775, 1.0, 0.725, 0.8125, 0.725, 0.8125, 0.775, 0.8438, 0.775, 0.8438, 0.725, 0.25, 0.725, 0.25, 0.775, 0.2812, 0.775, 0.2812, 0.725, 0.6875, 0.725, 0.6875, 0.775, 0.7188, 0.775, 0.7188, 0.725, 0.4375, 0.725, 0.4375, 0.775, 0.4688, 0.775, 0.4688, 0.725, 0.0625, 0.725, 0.0625, 0.775, 0.09375, 0.775, 0.09375, 0.725, 0.9375, 0.725, 0.9375, 0.775, 0.9688, 0.775, 0.9688, 0.725, 0.5312, 0.725, 0.5312, 0.775, 0.5625, 0.775, 0.5625, 0.725, 0.2812, 0.725, 0.2812, 0.775, 0.3125, 0.775, 0.3125, 0.725, 0.125, 0.725, 0.125, 0.775, 0.1562, 0.775, 0.1562, 0.725, 0.3438, 0.725, 0.3438, 0.775, 0.375, 0.775, 0.375, 0.725, 0.7188, 0.725, 0.7188, 0.775, 0.7244, 0.775, 0.75, 0.775, 0.75, 0.725, 0.7244, 0.725, 0.625, 0.725, 0.625, 0.775, 0.6562, 0.775, 0.6562, 0.725, 0.6562, 0.725, 0.6562, 0.775, 0.6875, 0.775, 0.6875, 0.725, 0.2188, 0.725, 0.2188, 0.775, 0.25, 0.775, 0.25, 0.725, 0.7812, 0.725, 0.7812, 0.775, 0.8017, 0.775, 0.8125, 0.775, 0.8125, 0.725, 0.8017, 0.725, 0.75, 0.725, 0.75, 0.775, 0.7812, 0.775, 0.7812, 0.725, 0.8438, 0.725, 0.8438, 0.775, 0.875, 0.775, 0.875, 0.725, 0.0, 0.725, 0.0, 0.775, 0.03125, 0.775, 0.03125, 0.725, 0.4688, 0.725, 0.4688, 0.775, 0.5, 0.775, 0.5, 0.725, 0.1562, 0.725, 0.1562, 0.775, 0.1875, 0.775, 0.1875, 0.725, 0.5, 0.725, 0.5, 0.775, 0.5312, 0.775, 0.5312, 0.725, 0.03125, 0.725, 0.03125, 0.775, 0.0625, 0.775, 0.0625, 0.725, 0.875, 0.725, 0.875, 0.775, 0.9062, 0.775, 0.9062, 0.725, 0.22, 0.5327, 0.2199, 0.533, 0.2199, 0.5347, 0.2199, 0.5361, 0.2035, 0.5362, 0.4062, 0.725, 0.4062, 0.775, 0.4375, 0.775, 0.4375, 0.725, 0.9062, 0.725, 0.9062, 0.775, 0.9375, 0.775, 0.9375, 0.725, 0.5938, 0.725, 0.5938, 0.775, 0.625, 0.775, 0.625, 0.725, 0.09375, 0.725, 0.09375, 0.775, 0.125, 0.775, 0.125, 0.725, 0.7801, 0.5361, 0.7801, 0.5347, 0.7801, 0.533, 0.78, 0.5327, 0.7965, 0.5362, 0.1875, 0.725, 0.1875, 0.775, 0.2138, 0.775, 0.2188, 0.775, 0.2188, 0.725, 0.2138, 0.725, 0.5625, 0.725, 0.5625, 0.775, 0.5938, 0.775, 0.5938, 0.725, 0.375, 0.725, 0.375, 0.775, 0.4062, 0.775, 0.4062, 0.725, 0.3125, 0.725, 0.3125, 0.775, 0.3438, 0.775, 0.3438, 0.725, 0.9688, 0.725, 0.9688, 0.775, 1.0, 0.775, 1.0, 0.725, 0.8125, 0.725, 0.8125, 0.775, 0.8438, 0.775, 0.8438, 0.725, 0.25, 0.725, 0.25, 0.775, 0.2756, 0.775, 0.2812, 0.775, 0.2812, 0.725, 0.2756, 0.725, 0.6875, 0.725, 0.6875, 0.775, 0.7188, 0.775, 0.7188, 0.725, 0.4375, 0.725, 0.4375, 0.775, 0.4688, 0.775, 0.4688, 0.725, 0.0625, 0.725, 0.0625, 0.775, 0.09375, 0.775, 0.09375, 0.725, 0.2812, 0.725, 0.2812, 0.775, 0.3125, 0.775, 0.3125, 0.725, 0.9375, 0.725, 0.9375, 0.775, 0.9688, 0.775, 0.9688, 0.725, 0.5312, 0.725, 0.5312, 0.775, 0.5625, 0.775, 0.5625, 0.725, 0.125, 0.725, 0.125, 0.775, 0.1562, 0.775, 0.1562, 0.725, 0.3438, 0.725, 0.3438, 0.775, 0.375, 0.775, 0.375, 0.725, 0.7188, 0.725, 0.7188, 0.775, 0.75, 0.775, 0.75, 0.725, 0.78, 0.7177, 0.78, 0.7175, 0.7801, 0.7157, 0.78, 0.7142, 0.7965, 0.7143, 0.625, 0.725, 0.625, 0.775, 0.6562, 0.775, 0.6563, 0.725, 0.6563, 0.725, 0.6562, 0.775, 0.6875, 0.775, 0.6875, 0.725, 0.2188, 0.725, 0.2188, 0.775, 0.2244, 0.775, 0.25, 0.775, 0.25, 0.725, 0.2244, 0.725, 0.7812, 0.725, 0.7812, 0.775, 0.8125, 0.775, 0.8125, 0.725, 0.75, 0.725, 0.75, 0.775, 0.7756, 0.775, 0.7812, 0.775, 0.7812, 0.725, 0.7756, 0.725, 0.224, 0.7186, 0.2241, 0.7174, 0.2241, 0.7157, 0.2241, 0.7142, 0.2482, 0.714, 0.2482, 0.7155, 0.2482, 0.7173, 0.2483, 0.719, 0.2485, 0.7206, 0.2488, 0.722, 0.2491, 0.7231, 0.2494, 0.7239, 0.8438, 0.725, 0.8438, 0.775, 0.875, 0.775, 0.875, 0.725, 0.0, 0.725, 0.0, 0.775, 0.03125, 0.775, 0.03125, 0.725, 0.4688, 0.725, 0.4688, 0.775, 0.5, 0.775, 0.5, 0.725, 0.1563, 0.725, 0.1562, 0.775, 0.1875, 0.775, 0.1875, 0.725, 0.5, 0.725, 0.5, 0.775, 0.5312, 0.775, 0.5312, 0.725, 0.03125, 0.725, 0.03125, 0.775, 0.0625, 0.775, 0.0625, 0.725, 0.875, 0.725, 0.875, 0.775, 0.9062, 0.775, 0.9062, 0.725, 0.4062, 0.725, 0.4062, 0.775, 0.4375, 0.775, 0.4375, 0.725, 0.9062, 0.725, 0.9062, 0.775, 0.9375, 0.775, 0.9375, 0.725, 0.5938, 0.725, 0.5938, 0.775, 0.625, 0.775, 0.625, 0.725, 0.09375, 0.725, 0.09375, 0.775, 0.125, 0.775, 0.125, 0.725, 0.1875, 0.725, 0.1875, 0.775, 0.2188, 0.775, 0.2188, 0.725, 0.5625, 0.725, 0.5625, 0.775, 0.5938, 0.775, 0.5938, 0.725, 0.375, 0.725, 0.375, 0.775, 0.4062, 0.775, 0.4062, 0.725, 0.3125, 0.725, 0.3125, 0.775, 0.3438, 0.775, 0.3438, 0.725, 0.9688, 0.725, 0.9688, 0.775, 1.0, 0.775, 1.0, 0.725, 0.8125, 0.725, 0.8125, 0.775, 0.8438, 0.775, 0.8438, 0.725, 0.25, 0.725, 0.25, 0.775, 0.2812, 0.775, 0.2812, 0.725, 0.6875, 0.725, 0.6875, 0.775, 0.6983, 0.775, 0.7188, 0.775, 0.7188, 0.725, 0.6983, 0.725, 0.4375, 0.725, 0.4375, 0.775, 0.4688, 0.775, 0.4688, 0.725, 0.0625, 0.725, 0.0625, 0.775, 0.09375, 0.775, 0.09375, 0.725, 0.2812, 0.725, 0.2812, 0.775, 0.2862, 0.775, 0.3125, 0.775, 0.3125, 0.725, 0.2862, 0.725, 0.9375, 0.725, 0.9375, 0.775, 0.9688, 0.775, 0.9688, 0.725, 0.5312, 0.725, 0.5312, 0.775, 0.5625, 0.775, 0.5625, 0.725, 0.125, 0.725, 0.125, 0.775, 0.1562, 0.775, 0.1563, 0.725, 0.3438, 0.725, 0.3438, 0.775, 0.375, 0.775, 0.375, 0.725, 0.7188, 0.725, 0.7188, 0.775, 0.7244, 0.775, 0.75, 0.775, 0.75, 0.725, 0.7244, 0.725, 0.625, 0.725, 0.625, 0.775, 0.6562, 0.775, 0.6562, 0.725, 0.6562, 0.725, 0.6562, 0.775, 0.6875, 0.775, 0.6875, 0.725, 0.2188, 0.725, 0.2188, 0.775, 0.25, 0.775, 0.25, 0.725, 0.7812, 0.725, 0.7812, 0.775, 0.8125, 0.775, 0.8125, 0.725, 0.75, 0.725, 0.75, 0.775, 0.7812, 0.775, 0.7812, 0.725, 0.8438, 0.725, 0.8438, 0.775, 0.875, 0.775, 0.875, 0.725, 0.0, 0.725, 0.0, 0.775, 0.03125, 0.775, 0.03125, 0.725, 0.4688, 0.725, 0.4688, 0.775, 0.5, 0.775, 0.5, 0.725, 0.1562, 0.725, 0.1562, 0.775, 0.1875, 0.775, 0.1875, 0.725, 0.5, 0.725, 0.5, 0.775, 0.5312, 0.775, 0.5312, 0.725, 0.03125, 0.725, 0.03125, 0.775, 0.0625, 0.775, 0.0625, 0.725, 0.875, 0.725, 0.875, 0.775, 0.9062, 0.775, 0.9062, 0.725, 0.2494, 0.5265, 0.2491, 0.5272, 0.2487, 0.5283, 0.2485, 0.5297, 0.2483, 0.5312, 0.2482, 0.5329, 0.2481, 0.5346, 0.2482, 0.536, 0.224, 0.5361, 0.2241, 0.5347, 0.224, 0.533, 0.224, 0.5319, 0.4062, 0.725, 0.4062, 0.775, 0.4375, 0.775, 0.4375, 0.725, 0.9062, 0.725, 0.9062, 0.775, 0.9375, 0.775, 0.9375, 0.725, 0.5938, 0.725, 0.5938, 0.775, 0.625, 0.775, 0.625, 0.725, 0.09375, 0.725, 0.09375, 0.775, 0.125, 0.775, 0.125, 0.725, 0.7518, 0.536, 0.7519, 0.5346, 0.7518, 0.5329, 0.7517, 0.5312, 0.7515, 0.5297, 0.7513, 0.5283, 0.7509, 0.5272, 0.7506, 0.5265, 0.776, 0.5319, 0.776, 0.533, 0.7759, 0.5347, 0.776, 0.5361, 0.1875, 0.725, 0.1875, 0.775, 0.2188, 0.775, 0.2188, 0.725, 0.5625, 0.725, 0.5625, 0.775, 0.5938, 0.775, 0.5938, 0.725, 0.375, 0.725, 0.375, 0.775, 0.4062, 0.775, 0.4062, 0.725, 0.3125, 0.725, 0.3125, 0.775, 0.3438, 0.775, 0.3438, 0.725, 0.9688, 0.725, 0.9688, 0.775, 1.0, 0.775, 1.0, 0.725, 0.8125, 0.725, 0.8125, 0.775, 0.8438, 0.775, 0.8438, 0.725, 0.25, 0.725, 0.25, 0.775, 0.2756, 0.775, 0.2812, 0.775, 0.2812, 0.725, 0.2756, 0.725, 0.6875, 0.725, 0.6875, 0.775, 0.7188, 0.775, 0.7188, 0.725, 0.4375, 0.725, 0.4375, 0.775, 0.4688, 0.775, 0.4688, 0.725, 0.0625, 0.725, 0.0625, 0.775, 0.06706, 0.775, 0.09375, 0.775, 0.09375, 0.725, 0.06706, 0.725, 0.2812, 0.725, 0.2812, 0.775, 0.3125, 0.775, 0.3125, 0.725, 0.9375, 0.725, 0.9375, 0.775, 0.9493, 0.775, 0.9688, 0.775, 0.9688, 0.725, 0.9493, 0.725, 0.5312, 0.725, 0.5312, 0.775, 0.5625, 0.775, 0.5625, 0.725, 0.125, 0.725, 0.125, 0.775, 0.1562, 0.775, 0.1562, 0.725, 0.3438, 0.725, 0.3438, 0.775, 0.375, 0.775, 0.375, 0.725, 0.7188, 0.725, 0.7188, 0.775, 0.75, 0.775, 0.75, 0.725, 0.7506, 0.7239, 0.7509, 0.7231, 0.7512, 0.722, 0.7515, 0.7206, 0.7517, 0.719, 0.7518, 0.7173, 0.7518, 0.7155, 0.7518, 0.714, 0.7759, 0.7142, 0.7759, 0.7157, 0.7759, 0.7174, 0.776, 0.7186, 0.625, 0.725, 0.625, 0.775, 0.6562, 0.775, 0.6562, 0.725, 0.6562, 0.725, 0.6562, 0.775, 0.6875, 0.775, 0.6875, 0.725, 0.2188, 0.725, 0.2188, 0.775, 0.2244, 0.775, 0.25, 0.775, 0.25, 0.725, 0.2244, 0.725, 0.7812, 0.725, 0.7812, 0.775, 0.8125, 0.775, 0.8125, 0.725, 0.75, 0.725, 0.75, 0.775, 0.7756, 0.775, 0.7812, 0.775, 0.7812, 0.725, 0.7756, 0.725, 0.8438, 0.725, 0.8438, 0.775, 0.875, 0.775, 0.875, 0.725, 0.0, 0.725, 0.0, 0.775, 0.03125, 0.775, 0.03125, 0.725, 0.4688, 0.725, 0.4688, 0.775, 0.5, 0.775, 0.5, 0.725, 0.1562, 0.725, 0.1562, 0.775, 0.1875, 0.775, 0.1875, 0.725, 0.5, 0.725, 0.5, 0.775, 0.5312, 0.775, 0.5312, 0.725, 0.03125, 0.725, 0.03125, 0.775, 0.0625, 0.775, 0.0625, 0.725, 0.875, 0.725, 0.875, 0.775, 0.9062, 0.775, 0.9062, 0.725, 0.4062, 0.725, 0.4062, 0.775, 0.4329, 0.775, 0.4375, 0.775, 0.4375, 0.725, 0.4329, 0.725, 0.9062, 0.725, 0.9062, 0.775, 0.9375, 0.775, 0.9375, 0.725, 0.5938, 0.725, 0.5938, 0.775, 0.625, 0.775, 0.625, 0.725, 0.09375, 0.725, 0.09375, 0.775, 0.125, 0.775, 0.125, 0.725, 0.1875, 0.725, 0.1875, 0.775, 0.2188, 0.775, 0.2188, 0.725, 0.5625, 0.725, 0.5625, 0.775, 0.5938, 0.775, 0.5938, 0.725, 0.375, 0.725, 0.375, 0.775, 0.4062, 0.775, 0.4062, 0.725, 0.3125, 0.725, 0.3125, 0.775, 0.3438, 0.775, 0.3438, 0.725, 0.9688, 0.725, 0.9688, 0.775, 1.0, 0.775, 1.0, 0.725, 0.8125, 0.725, 0.8125, 0.775, 0.8438, 0.775, 0.8438, 0.725, 0.25, 0.725, 0.25, 0.775, 0.2812, 0.775, 0.2812, 0.725, 0.2509, 0.7242, 0.251, 0.724, 0.2514, 0.7231, 0.2517, 0.722, 0.252, 0.7206, 0.2522, 0.719, 0.2523, 0.7173, 0.2523, 0.7155, 0.2523, 0.714, 0.2688, 0.7139, 0.2688, 0.7148, 0.2689, 0.7177, 0.2691, 0.7193, 0.2694, 0.7206, 0.2697, 0.7217, 0.27, 0.7225, 0.2704, 0.7231, 0.2708, 0.7232, 0.2712, 0.7231, 0.2716, 0.7225, 0.272, 0.7217, 0.2723, 0.7206, 0.2726, 0.7192, 0.2728, 0.7177, 0.2729, 0.7174, 0.2729, 0.7139, 0.375, 0.75, 0.6875, 0.725, 0.6875, 0.775, 0.7188, 0.775, 0.7188, 0.725, 0.4375, 0.725, 0.4375, 0.775, 0.4688, 0.775, 0.4688, 0.725, 0.0625, 0.725, 0.0625, 0.775, 0.09375, 0.775, 0.09375, 0.725, 0.2812, 0.725, 0.2812, 0.775, 0.3125, 0.775, 0.3125, 0.725, 0.9375, 0.725, 0.9375, 0.775, 0.9688, 0.775, 0.9688, 0.725, 0.5312, 0.725, 0.5312, 0.775, 0.5507, 0.775, 0.5625, 0.775, 0.5625, 0.725, 0.5507, 0.725, 0.125, 0.725, 0.125, 0.775, 0.1562, 0.775, 0.1562, 0.725, 0.3438, 0.725, 0.3438, 0.775, 0.375, 0.775, 0.375, 0.725, 0.7188, 0.725, 0.7188, 0.775, 0.75, 0.775, 0.75, 0.725, 0.625, 0.725, 0.625, 0.775, 0.6562, 0.775, 0.6562, 0.725, 0.6562, 0.725, 0.6562, 0.775, 0.6875, 0.775, 0.6875, 0.725, 0.2188, 0.725, 0.2188, 0.775, 0.25, 0.775, 0.25, 0.725, 0.7812, 0.725, 0.7812, 0.775, 0.8125, 0.775, 0.8125, 0.725, 0.75, 0.725, 0.75, 0.775, 0.7812, 0.775, 0.7812, 0.725, 0.8438, 0.725, 0.8438, 0.775, 0.875, 0.775, 0.875, 0.725, 0.0, 0.725, 0.0, 0.775, 0.03125, 0.775, 0.03125, 0.725, 0.4688, 0.725, 0.4688, 0.775, 0.5, 0.775, 0.5, 0.725, 0.1562, 0.725, 0.1562, 0.775, 0.1875, 0.775, 0.1875, 0.725, 0.5, 0.725, 0.5, 0.775, 0.5312, 0.775, 0.5312, 0.725, 0.03125, 0.725, 0.03125, 0.775, 0.0625, 0.775, 0.0625, 0.725, 0.875, 0.725, 0.875, 0.775, 0.9062, 0.775, 0.9062, 0.725, 0.4062, 0.725, 0.4062, 0.775, 0.4375, 0.775, 0.4375, 0.725, 0.9062, 0.725, 0.9062, 0.775, 0.9375, 0.775, 0.9375, 0.725, 0.5938, 0.725, 0.5938, 0.775, 0.625, 0.775, 0.625, 0.725, 0.09375, 0.725, 0.09375, 0.775, 0.125, 0.775, 0.125, 0.725, 0.1875, 0.725, 0.1875, 0.775, 0.2188, 0.775, 0.2188, 0.725, 0.5625, 0.725, 0.5625, 0.775, 0.5657, 0.775, 0.5938, 0.775, 0.5938, 0.725, 0.5657, 0.725, 0.375, 0.725, 0.375, 0.775, 0.4062, 0.775, 0.4062, 0.725, 0.3125, 0.725, 0.3125, 0.775, 0.3438, 0.775, 0.3438, 0.725, 0.9688, 0.725, 0.9688, 0.775, 1.0, 0.775, 1.0, 0.725, 0.8125, 0.725, 0.8125, 0.775, 0.8438, 0.775, 0.8438, 0.725, 0.25, 0.725, 0.25, 0.775, 0.2812, 0.775, 0.2812, 0.725, 0.6875, 0.725, 0.6875, 0.775, 0.7101, 0.775, 0.7188, 0.775, 0.7188, 0.725, 0.7101, 0.725, 0.7202, 0.5142, 0.7203, 0.5155, 0.7205, 0.517, 0.7208, 0.5184, 0.7211, 0.5196, 0.7214, 0.5203, 0.6424, 0.5037, 0.6421, 0.5032, 0.6417, 0.503, 0.6413, 0.5032, 0.6411, 0.5034, 0.625, 0.5, 0.4375, 0.725, 0.4375, 0.775, 0.451, 0.775, 0.4688, 0.775, 0.4688, 0.725, 0.451, 0.725, 0.0625, 0.725, 0.0625, 0.775, 0.09375, 0.775, 0.09375, 0.725, 0.2812, 0.725, 0.2812, 0.775, 0.3009, 0.775, 0.3125, 0.775, 0.3125, 0.725, 0.3009, 0.725, 0.9375, 0.725, 0.9375, 0.775, 0.9688, 0.775, 0.9688, 0.725, 0.5312, 0.725, 0.5312, 0.775, 0.5625, 0.775, 0.5625, 0.725, 0.125, 0.725, 0.125, 0.775, 0.1562, 0.775, 0.1562, 0.725, 0.2758, 0.5148, 0.2759, 0.5154, 0.276, 0.517, 0.2763, 0.5184, 0.2766, 0.5196, 0.277, 0.5204, 0.2771, 0.5206, 0.2509, 0.5262, 0.2506, 0.5259, 0.2502, 0.5257, 0.2498, 0.5259, 0.2494, 0.5264, 0.2494, 0.5265, 0.224, 0.5319, 0.2239, 0.5313, 0.2237, 0.5297, 0.2235, 0.5283, 0.2232, 0.5271, 0.2228, 0.5263, 0.2224, 0.5258, 0.222, 0.5256, 0.2216, 0.5258, 0.2212, 0.5263, 0.2208, 0.5271, 0.2205, 0.5283, 0.2203, 0.5297, 0.2201, 0.5313, 0.22, 0.5327, 0.2035, 0.5362, 0.2034, 0.5341, 0.2033, 0.5325, 0.2031, 0.5309, 0.2029, 0.5296, 0.2025, 0.5285, 0.2022, 0.5276, 0.2018, 0.5271, 0.2014, 0.527, 0.201, 0.5271, 0.2006, 0.5276, 0.2002, 0.5285, 0.1999, 0.5296, 0.1997, 0.5309, 0.1995, 0.5325, 0.1993, 0.5332, 0.1993, 0.5362, 0.134, 0.536, 0.3438, 0.725, 0.3438, 0.775, 0.375, 0.775, 0.375, 0.725, 0.7188, 0.725, 0.7188, 0.775, 0.75, 0.775, 0.75, 0.725, 0.625, 0.725, 0.625, 0.775, 0.6562, 0.775, 0.6562, 0.725, 0.6562, 0.725, 0.6562, 0.775, 0.6875, 0.775, 0.6875, 0.725, 0.2188, 0.725, 0.2188, 0.775, 0.25, 0.775, 0.25, 0.725, 0.7812, 0.725, 0.7812, 0.775, 0.8125, 0.775, 0.8125, 0.725, 0.75, 0.725, 0.75, 0.775, 0.7812, 0.775, 0.7812, 0.725, 0.8438, 0.725, 0.8438, 0.775, 0.875, 0.775, 0.875, 0.725, 0.0, 0.725, 0.0, 0.775, 0.03125, 0.775, 0.03125, 0.725, 0.4688, 0.725, 0.4688, 0.775, 0.5, 0.775, 0.5, 0.725, 0.634, 0.714, 0.7201, 0.6785, 0.7202, 0.6801, 0.7202, 0.6818, 0.7205, 0.6834, 0.7207, 0.6857, 0.7211, 0.6859, 0.7214, 0.6867, 0.7218, 0.6871, 0.7222, 0.6873, 0.7226, 0.6872, 0.723, 0.6865, 0.7232, 0.6868, 0.7237, 0.6847, 0.7239, 0.6834, 0.7241, 0.6818, 0.7242, 0.6803, 0.7243, 0.6784, 0.7966, 0.7125, 0.7965, 0.7143, 0.78, 0.7142, 0.78, 0.7139, 0.7799, 0.7121, 0.7797, 0.7106, 0.7795, 0.7094, 0.7791, 0.7083, 0.7788, 0.7074, 0.7784, 0.7069, 0.778, 0.7067, 0.7776, 0.7069, 0.7772, 0.7074, 0.7768, 0.7081, 0.7765, 0.7093, 0.7763, 0.7106, 0.7761, 0.7121, 0.7759, 0.7139, 0.7759, 0.7142, 0.7518, 0.714, 0.7518, 0.7137, 0.7517, 0.7119, 0.7515, 0.7105, 0.7512, 0.7092, 0.7509, 0.7081, 0.7506, 0.7073, 0.7502, 0.7067, 0.7498, 0.7066, 0.7494, 0.7067, 0.749, 0.7072, 0.7486, 0.708, 0.7483, 0.7091, 0.748, 0.7104, 0.7478, 0.7119, 0.7477, 0.7137, 0.7477, 0.714, 0.7312, 0.7139, 0.7312, 0.7126, 0.7311, 0.7118, 0.7309, 0.7094, 0.7306, 0.708, 0.7303, 0.7069, 0.73, 0.7061, 0.7296, 0.7056, 0.7291, 0.7055, 0.7288, 0.7055, 0.7284, 0.7061, 0.728, 0.7069, 0.7277, 0.708, 0.7274, 0.7093, 0.7272, 0.7118, 0.7271, 0.7126, 0.7271, 0.7139, 0.1562, 0.725, 0.1562, 0.775, 0.1875, 0.775, 0.1875, 0.725, 0.5, 0.725, 0.5, 0.775, 0.5312, 0.775, 0.5312, 0.725, 0.03125, 0.725, 0.03125, 0.775, 0.0625, 0.775, 0.0625, 0.725, 0.875, 0.725, 0.875, 0.775, 0.9062, 0.775, 0.9062, 0.725, 0.2034, 0.7125, 0.2757, 0.6784, 0.2758, 0.6803, 0.2759, 0.6818, 0.2761, 0.6834, 0.2763, 0.6847, 0.2768, 0.6868, 0.277, 0.6865, 0.2774, 0.6872, 0.2778, 0.6873, 0.2782, 0.6871, 0.2786, 0.6867, 0.2789, 0.6859, 0.2793, 0.6857, 0.2795, 0.6834, 0.2798, 0.6818, 0.2798, 0.6801, 0.2799, 0.6785, 0.366, 0.714, 0.2729, 0.7139, 0.2729, 0.7126, 0.2728, 0.7118, 0.2726, 0.7093, 0.2723, 0.708, 0.272, 0.7069, 0.2716, 0.7061, 0.2712, 0.7055, 0.2709, 0.7055, 0.2704, 0.7056, 0.27, 0.7061, 0.2697, 0.7069, 0.2694, 0.7079, 0.2691, 0.7094, 0.2689, 0.7118, 0.2688, 0.7126, 0.2688, 0.7139, 0.2523, 0.714, 0.2523, 0.7137, 0.2522, 0.712, 0.252, 0.7104, 0.2517, 0.7092, 0.2514, 0.7081, 0.251, 0.7072, 0.2506, 0.7067, 0.2502, 0.7066, 0.2498, 0.7067, 0.2494, 0.7073, 0.2491, 0.7081, 0.2488, 0.7092, 0.2485, 0.7105, 0.2483, 0.7119, 0.2482, 0.7137, 0.2482, 0.714, 0.2241, 0.7142, 0.2241, 0.7139, 0.2239, 0.7122, 0.2237, 0.7107, 0.2235, 0.7094, 0.2232, 0.7082, 0.2228, 0.7074, 0.2224, 0.7069, 0.222, 0.7067, 0.2216, 0.7069, 0.2212, 0.7074, 0.2209, 0.7083, 0.2205, 0.7094, 0.2203, 0.7106, 0.2201, 0.7121, 0.22, 0.7139, 0.22, 0.7142, 0.2035, 0.7143, 0.4062, 0.725, 0.4062, 0.775, 0.4375, 0.775, 0.4375, 0.725, 0.9062, 0.725, 0.9062, 0.775, 0.9375, 0.775, 0.9375, 0.725, 0.5938, 0.725, 0.5938, 0.775, 0.625, 0.775, 0.625, 0.725, 0.09375, 0.725, 0.09375, 0.775, 0.125, 0.775, 0.125, 0.725, 0.1875, 0.725, 0.1875, 0.775, 0.2188, 0.775, 0.2188, 0.725, 0.5625, 0.725, 0.5625, 0.775, 0.5938, 0.775, 0.5938, 0.725, 0.375, 0.725, 0.375, 0.775, 0.4062, 0.775, 0.4062, 0.725, 0.3125, 0.725, 0.3125, 0.775, 0.3438, 0.775, 0.3438, 0.725, 0.9688, 0.725, 0.9688, 0.775, 1.0, 0.775, 1.0, 0.725, 0.8125, 0.725, 0.8125, 0.775, 0.8438, 0.775, 0.8438, 0.725, 0.25, 0.725, 0.25, 0.775, 0.2812, 0.775, 0.2812, 0.725, 0.6875, 0.725, 0.6875, 0.775, 0.7188, 0.775, 0.7188, 0.725, 0.4375, 0.725, 0.4375, 0.775, 0.4688, 0.775, 0.4688, 0.725, 0.0625, 0.725, 0.0625, 0.775, 0.09375, 0.775, 0.09375, 0.725, 0.9375, 0.725, 0.9375, 0.775, 0.9688, 0.775, 0.9688, 0.725, 0.5312, 0.725, 0.5312, 0.775, 0.5625, 0.775, 0.5625, 0.725, 0.2812, 0.725, 0.2812, 0.775, 0.3125, 0.775, 0.3125, 0.725, 0.125, 0.725, 0.125, 0.775, 0.1562, 0.775, 0.1562, 0.725, 0.3438, 0.725, 0.3438, 0.775, 0.375, 0.775, 0.375, 0.725, 0.7188, 0.725, 0.7188, 0.775, 0.75, 0.775, 0.75, 0.725, 0.625, 0.725, 0.625, 0.775, 0.6562, 0.775, 0.6562, 0.725, 0.6562, 0.725, 0.6562, 0.775, 0.6875, 0.775, 0.6875, 0.725, 0.2188, 0.725, 0.2188, 0.775, 0.25, 0.775, 0.25, 0.725, 0.7812, 0.725, 0.7812, 0.775, 0.8125, 0.775, 0.8125, 0.725, 0.75, 0.725, 0.75, 0.775, 0.7812, 0.775, 0.7812, 0.725, 0.8438, 0.725, 0.8438, 0.775, 0.875, 0.775, 0.875, 0.725, 0.0, 0.725, 0.0, 0.775, 0.03125, 0.775, 0.03125, 0.725, 0.4688, 0.725, 0.4688, 0.775, 0.5, 0.775, 0.5, 0.725, 0.1562, 0.725, 0.1562, 0.775, 0.1875, 0.775, 0.1875, 0.725, 0.5, 0.725, 0.5, 0.775, 0.5312, 0.775, 0.5312, 0.725, 0.03125, 0.725, 0.03125, 0.775, 0.06106, 0.775, 0.0625, 0.775, 0.0625, 0.725, 0.06106, 0.725, 0.875, 0.725, 0.875, 0.775, 0.8821, 0.775, 0.9062, 0.775, 0.9062, 0.725, 0.8821, 0.725, 0.3576, 0.5037, 0.3575, 0.5037, 0.3572, 0.5045, 0.3569, 0.5056, 0.3567, 0.5064, 0.2729, 0.536, 0.2729, 0.5342, 0.2728, 0.5326, 0.2726, 0.531, 0.2723, 0.5297, 0.272, 0.5286, 0.2716, 0.5277, 0.2712, 0.5272, 0.2708, 0.5271, 0.2704, 0.5272, 0.27, 0.5277, 0.2697, 0.5286, 0.2694, 0.5297, 0.2691, 0.531, 0.2689, 0.5326, 0.2688, 0.5342, 0.2688, 0.536, 0.2523, 0.536, 0.2523, 0.5346, 0.2523, 0.5329, 0.2521, 0.5312, 0.252, 0.5296, 0.2517, 0.5283, 0.2514, 0.5272, 0.251, 0.5264, 0.2509, 0.5262, 0.2771, 0.5206, 0.2774, 0.5209, 0.2778, 0.5211, 0.2782, 0.5209, 0.2786, 0.5204, 0.2786, 0.5203, 0.4062, 0.725, 0.4062, 0.775, 0.4375, 0.775, 0.4375, 0.725, 0.9062, 0.725, 0.9062, 0.775, 0.9375, 0.775, 0.9375, 0.725, 0.5938, 0.725, 0.5938, 0.775, 0.625, 0.775, 0.625, 0.725, 0.09375, 0.725, 0.09375, 0.775, 0.125, 0.775, 0.125, 0.725, 0.6433, 0.5064, 0.6431, 0.5056, 0.6428, 0.5045, 0.6425, 0.5037, 0.6424, 0.5037, 0.7214, 0.5203, 0.7214, 0.5204, 0.7218, 0.5209, 0.7222, 0.5211, 0.7226, 0.5209, 0.7229, 0.5206, 0.7491, 0.5262, 0.749, 0.5264, 0.7486, 0.5272, 0.7483, 0.5283, 0.748, 0.5296, 0.7479, 0.5312, 0.7477, 0.5329, 0.7477, 0.5346, 0.7477, 0.536, 0.7312, 0.536, 0.7312, 0.5342, 0.7311, 0.5326, 0.7309, 0.531, 0.7306, 0.5297, 0.7303, 0.5286, 0.73, 0.5277, 0.7296, 0.5272, 0.7292, 0.5271, 0.7288, 0.5272, 0.7284, 0.5277, 0.728, 0.5286, 0.7277, 0.5297, 0.7274, 0.531, 0.7272, 0.5326, 0.7271, 0.5342, 0.7271, 0.536, 0.1875, 0.725, 0.1875, 0.775, 0.2188, 0.775, 0.2188, 0.725, 0.5625, 0.725, 0.5625, 0.775, 0.5938, 0.775, 0.5938, 0.725, 0.375, 0.725, 0.375, 0.775, 0.4062, 0.775, 0.4062, 0.725, 0.3125, 0.725, 0.3125, 0.775, 0.3438, 0.775, 0.3438, 0.725, 0.9688, 0.725, 0.9688, 0.775, 1.0, 0.775, 1.0, 0.725, 0.8125, 0.725, 0.8125, 0.775, 0.8438, 0.775, 0.8438, 0.725, 0.25, 0.725, 0.25, 0.775, 0.2812, 0.775, 0.2812, 0.725, 0.6875, 0.725, 0.6875, 0.775, 0.7188, 0.775, 0.7188, 0.725, 0.4375, 0.725, 0.4375, 0.775, 0.4688, 0.775, 0.4688, 0.725, 0.0625, 0.725, 0.0625, 0.775, 0.09375, 0.775, 0.09375, 0.725, 0.2812, 0.725, 0.2812, 0.775, 0.3125, 0.775, 0.3125, 0.725, 0.9375, 0.725, 0.9375, 0.775, 0.9561, 0.775, 0.9688, 0.775, 0.9688, 0.725, 0.9561, 0.725, 0.5312, 0.725, 0.5312, 0.775, 0.5625, 0.775, 0.5625, 0.725, 0.125, 0.725, 0.125, 0.775, 0.1437, 0.775, 0.1562, 0.775, 0.1562, 0.725, 0.1437, 0.725, 0.3438, 0.725, 0.3438, 0.775, 0.375, 0.775, 0.375, 0.725])
me_cube.materials.append(mat_material)
me_cube.use_remesh_preserve_volume = False
me_cube.use_remesh_preserve_attributes = False
me_cube.use_mirror_vertex_groups = False
me_cube.update()

# ---- objects
ob_cube = bpy.data.objects.new('Cube', me_cube)
ob_light = bpy.data.objects.new('Light', light_light)
ob_camera = bpy.data.objects.new('Camera', cam_camera)

# ---- transforms, parenting, visibility, modifiers, constraints
ob_cube.location = (0.0, 0.0, 0.0)
ob_cube.scale = (90.0, 21.0, 1.0)
ob_cube.lock_rotations_4d = False
ob_cube.empty_display_type = 'ARROWS'
ob_cube.lineart.crease_threshold = 0.0
ob_light.location = (4.076, 1.005, 5.904)
ob_light.rotation_euler = (0.6503, 0.05522, 1.866)
ob_light.lock_rotations_4d = False
ob_light.empty_display_type = 'ARROWS'
ob_light.color = (0.0, 0.0, 0.0, 0.0)
ob_light.lineart.crease_threshold = 0.0
ob_camera.location = (7.359, -6.926, 4.958)
ob_camera.rotation_euler = (1.109, 0.0, 0.8149)
ob_camera.lock_rotations_4d = False
ob_camera.empty_display_type = 'ARROWS'
ob_camera.color = (0.0, 0.0, 0.0, 0.0)
ob_camera.display_type = 'WIRE'
ob_camera.lineart.crease_threshold = 0.0

# ---- collection membership
col_collection.objects.link(ob_cube)
col_collection.objects.link(ob_light)
col_collection.objects.link(ob_camera)

# ---- scene / render settings (as saved in the file)
scene.camera = ob_camera
scene.frame_start = 1; scene.frame_end = 250; scene.frame_set(1)
scene.render.engine = 'BLENDER_EEVEE_NEXT'
scene.cycles.use_denoising = False
scene.cycles.samples = 128
scene.cycles.sampling_pattern = 'TABULATED_SOBOL'
scene.cycles.use_adaptive_sampling = False
scene.cycles.use_light_tree = False
scene.view_settings.view_transform = 'Filmic'
bpy.context.view_layer.update()
